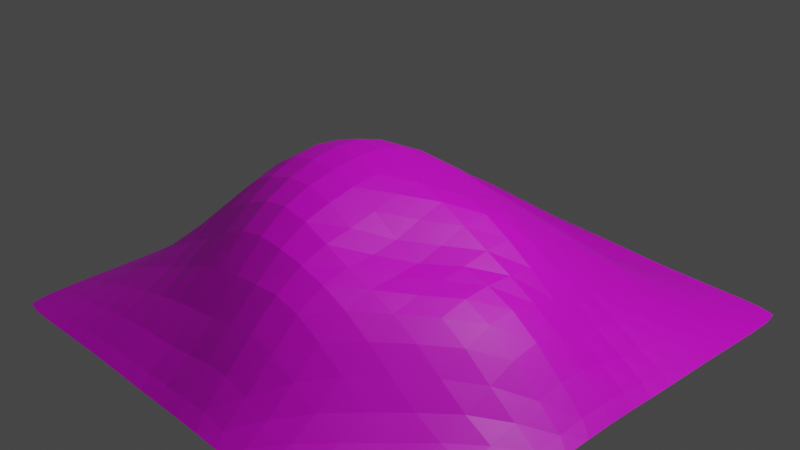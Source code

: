 # Source: snow_hill.blend  (saved by Blender 2.90.8; exported with 4.5.12 LTS)
import bpy
from mathutils import Matrix  # noqa: F401  (used for matrix-valued properties, if any)

bpy.ops.wm.read_factory_settings(use_empty=True)
scene = bpy.context.scene
scene.name = 'Scene'

# ---- collections
col_collection = bpy.data.collections.new('Collection'); scene.collection.children.link(col_collection)

# ---- images (referenced by path relative to the original .blend; pixels are not part of the script)
import os
ASSET_DIR = os.environ.get("B2B_ASSET_DIR", "")  # directory of the original .blend (textures are referenced by path, not embedded)
HERE = os.path.dirname(os.path.abspath(__file__))  # packed textures are extracted next to this script under _unpacked/

def load_image(name, relpath, width, height, colorspace="sRGB"):
    """Load a texture the original file referenced (path relative to the .blend, or extracted next to this script)."""
    p = next((c for c in (os.path.join(HERE, relpath), os.path.join(ASSET_DIR, relpath)) if relpath and os.path.exists(c)), "")
    if p:
        img = bpy.data.images.load(p, check_existing=True)
        img.name = name
    else:  # same state as the original file: an image datablock whose file is absent (Cycles renders it pink)
        img = bpy.data.images.new(name, width, height)
        img.source = "FILE"
        img.filepath = "//" + (relpath or name)
    img.colorspace_settings.name = colorspace
    return img
img_bump_jpg = load_image('bump.jpg', 'bump.jpg', 1024, 1024, 'sRGB')

# ---- materials (node trees are filled in below, after node groups)
mat_material_004 = bpy.data.materials.new('Material.004')
mat_material_004.use_transparent_shadow = False

# ---- material node trees
mat_material_004.use_nodes = True; mat_material_004.node_tree.nodes.clear()
_N = mat_material_004.node_tree.nodes; _L = mat_material_004.node_tree.links
n0 = _N.new('ShaderNodeBsdfPrincipled'); n0.name = 'Principled BSDF'; n0.location = (10, 300)
n0.distribution = 'GGX'
n0.subsurface_method = 'BURLEY'
n0.inputs[3].default_value = 1.45
n0.inputs[27].default_value = (0.0, 0.0, 0.0, 1.0)
n0.inputs[28].default_value = 1.0
n1 = _N.new('ShaderNodeOutputMaterial'); n1.name = 'Material Output'; n1.location = (300, 300)
n2 = _N.new('ShaderNodeTexImage'); n2.name = 'Image Texture'; n2.location = (-280, 280)
n2.image = img_bump_jpg
_L.new(n0.outputs[0], n1.inputs[0])
_L.new(n2.outputs[0], n0.inputs[0])
n1.is_active_output = True

# ---- world
world_world = bpy.data.worlds.new('World'); scene.world = world_world
world_world.use_nodes = True; world_world.node_tree.nodes.clear()
_N = world_world.node_tree.nodes; _L = world_world.node_tree.links
n0 = _N.new('ShaderNodeOutputWorld'); n0.name = 'World Output'; n0.location = (300, 300)
n1 = _N.new('ShaderNodeBackground'); n1.name = 'Background'; n1.location = (10, 300)
n1.inputs[0].default_value = (0.05088, 0.05088, 0.05088, 1.0)
_L.new(n1.outputs[0], n0.inputs[0])
n0.is_active_output = True
world_world.color = (0.05088, 0.05088, 0.05088)
world_world.use_sun_shadow = False
world_world.sun_shadow_jitter_overblur = 0.0

# ---- cameras
cam_camera = bpy.data.cameras.new('Camera')
cam_camera.clip_end = 100.0
cam_camera.ortho_scale = 7.314

# ---- lights
light_light = bpy.data.lights.new('Light', 'POINT')
light_light.transmission_factor = 0.0
light_light.energy = 1000.0
light_light.shadow_soft_size = 0.1
light_light.shadow_maximum_resolution = 0.006
light_light.use_absolute_resolution = True

# ---- meshes
me_id7 = bpy.data.meshes.new('ID7')
me_id7.from_pydata([(-300.0, -200.0, 300.0), (-270.0, -200.0, 300.0), (-240.0, -200.0, 300.0), (-210.0, -200.0, 300.0), (-180.0, -200.0, 300.0), (-150.0, -200.0, 300.0), (-120.0, -200.0, 300.0), (-90.0, -200.0, 300.0), (-60.0, -200.0, 300.0), (-30.0, -200.0, 300.0), (0.0, -200.0, 300.0), (30.0, -200.0, 300.0), (60.0, -200.0, 300.0), (90.0, -200.0, 300.0), (120.0, -200.0, 300.0), (150.0, -200.0, 300.0), (180.0, -200.0, 300.0), (210.0, -200.0, 300.0), (240.0, -200.0, 300.0), (270.0, -200.0, 300.0), (300.0, -200.0, 300.0), (-300.0, -200.0, 270.0), (-270.0, -198.4, 270.0), (-240.0, -197.8, 270.0), (-210.0, -196.3, 270.0), (-180.0, -194.3, 270.0), (-150.0, -192.9, 270.0), (-120.0, -190.8, 270.0), (-90.0, -191.3, 270.0), (-60.0, -192.2, 270.0), (-30.0, -193.9, 270.0), (0.0, -193.1, 270.0), (30.0, -191.7, 270.0), (60.0, -190.5, 270.0), (90.0, -193.6, 270.0), (120.0, -193.9, 270.0), (150.0, -194.6, 270.0), (180.0, -197.3, 270.0), (210.0, -198.9, 270.0), (240.0, -199.5, 270.0), (270.0, -199.5, 270.0), (300.0, -200.0, 270.0), (-300.0, -200.0, 240.0), (-270.0, -197.6, 240.0), (-240.0, -191.5, 240.0), (-210.0, -185.7, 240.0), (-180.0, -181.4, 240.0), (-150.0, -178.2, 240.0), (-120.0, -173.0, 240.0), (-90.0, -172.4, 240.0), (-60.0, -169.9, 240.0), (-30.0, -166.6, 240.0), (-4.77e-06, -160.1, 240.0), (30.0, -157.4, 240.0), (60.0, -164.1, 240.0), (90.0, -173.5, 240.0), (120.0, -179.1, 240.0), (150.0, -187.0, 240.0), (180.0, -194.1, 240.0), (210.0, -198.5, 240.0), (240.0, -198.4, 240.0), (270.0, -199.5, 240.0), (300.0, -200.0, 240.0), (-300.0, -200.0, 210.0), (-270.0, -196.4, 210.0), (-240.0, -186.3, 210.0), (-210.0, -173.3, 210.0), (-180.0, -167.3, 210.0), (-150.0, -159.4, 210.0), (-120.0, -150.8, 210.0), (-90.0, -145.9, 210.0), (-60.0, -149.4, 210.0), (-30.0, -144.5, 210.0), (0.0, -138.7, 210.0), (30.0, -110.4, 210.0), (60.0, -125.0, 210.0), (90.0, -147.7, 210.0), (120.0, -165.1, 210.0), (150.0, -181.7, 210.0), (180.0, -192.7, 210.0), (210.0, -195.3, 210.0), (240.0, -195.8, 210.0), (270.0, -198.4, 210.0), (300.0, -200.0, 210.0), (-300.0, -200.0, 180.0), (-270.0, -196.0, 180.0), (-240.0, -181.3, 180.0), (-210.0, -166.8, 180.0), (-180.0, -153.1, 180.0), (-150.0, -143.3, 180.0), (-120.0, -131.3, 180.0), (-90.0, -116.1, 180.0), (-60.0, -108.2, 180.0), (-30.0, -109.7, 180.0), (0.0, -93.45, 180.0), (30.0, -68.8, 180.0), (60.0, -97.59, 180.0), (90.0, -118.1, 180.0), (120.0, -141.3, 180.0), (150.0, -165.4, 180.0), (180.0, -189.5, 180.0), (210.0, -189.8, 180.0), (240.0, -190.3, 180.0), (270.0, -196.2, 180.0), (300.0, -200.0, 180.0), (-300.0, -200.0, 150.0), (-270.0, -195.6, 150.0), (-240.0, -178.3, 150.0), (-210.0, -154.0, 150.0), (-180.0, -136.6, 150.0), (-150.0, -126.8, 150.0), (-120.0, -121.2, 150.0), (-90.01, -91.9, 150.0), (-60.01, -66.71, 150.0), (-30.0, -47.47, 150.0), (0.0049, -51.78, 150.0), (30.05, -73.72, 150.0), (60.01, -80.74, 150.0), (90.01, -91.32, 150.0), (120.0, -110.5, 150.0), (150.0, -140.2, 150.0), (180.0, -172.8, 150.0), (210.0, -176.7, 150.0), (240.0, -180.3, 150.0), (270.0, -196.0, 150.0), (300.0, -200.0, 150.0), (-300.0, -200.0, 120.0), (-270.0, -195.3, 120.0), (-240.0, -176.7, 120.0), (-210.0, -150.3, 120.0), (-180.0, -118.3, 120.0), (-150.0, -99.86, 120.0), (-120.0, -82.73, 120.0), (-90.01, -61.21, 120.0), (-60.02, -38.39, 120.0), (-30.01, -39.47, 120.0), (0.001885, -47.76, 120.0), (30.01, -63.87, 120.0), (60.02, -79.25, 120.0), (90.01, -89.74, 120.0), (120.0, -101.2, 120.0), (150.0, -116.3, 120.0), (180.0, -138.5, 120.0), (210.0, -163.5, 120.0), (240.0, -178.1, 120.0), (270.0, -193.2, 120.0), (300.0, -200.0, 120.0), (-300.0, -200.0, 90.0), (-270.0, -193.6, 90.0), (-240.0, -170.4, 90.0), (-210.0, -149.1, 90.0), (-180.0, -119.3, 90.0), (-150.0, -84.07, 90.0), (-120.0, -47.89, 90.0), (-90.0, -38.41, 90.0), (-60.01, -26.47, 90.0), (-30.01, -30.98, 90.0), (-0.001474, -37.79, 90.0), (30.0, -59.18, 90.0), (60.01, -80.13, 90.0), (90.0, -89.91, 90.01), (120.0, -95.76, 90.0), (150.0, -104.5, 90.0), (180.0, -118.4, 90.0), (210.0, -144.2, 90.0), (240.0, -171.6, 90.0), (270.0, -190.6, 90.0), (300.0, -200.0, 90.0), (-300.0, -200.0, 60.0), (-270.0, -190.1, 60.0), (-240.0, -163.8, 60.0), (-210.0, -143.2, 60.0), (-180.0, -125.6, 60.0), (-150.0, -81.61, 60.0), (-120.0, -37.12, 60.0), (-90.0, -23.07, 60.0), (-60.0, -23.62, 60.0), (-30.0, -27.12, 60.0), (-0.001999, -34.71, 60.0), (30.0, -53.15, 60.0), (60.0, -93.15, 60.0), (90.0, -100.5, 60.0), (120.0, -93.43, 60.0), (150.0, -93.23, 60.0), (180.0, -105.8, 60.0), (210.0, -126.8, 60.0), (240.0, -163.3, 60.0), (270.0, -189.9, 60.0), (300.0, -200.0, 60.0), (-300.0, -200.0, 30.0), (-270.0, -190.9, 30.0), (-240.0, -154.1, 30.0), (-210.0, -127.7, 30.0), (-180.0, -115.4, 30.0), (-150.0, -81.44, 30.0), (-120.0, -40.88, 30.0), (-90.0, -18.66, 30.0), (-60.0, -17.62, 30.0), (-30.0, -23.71, 30.0), (-0.001041, -30.27, 30.0), (30.0, -43.17, 30.0), (60.0, -60.26, 30.0), (90.0, -81.86, 30.0), (120.0, -88.97, 30.0), (150.0, -91.71, 30.0), (180.0, -94.98, 30.0), (210.0, -115.0, 30.0), (240.0, -157.2, 30.0), (270.0, -189.0, 30.0), (300.0, -200.0, 30.0), (-300.0, -200.0, 0.0), (-270.0, -193.6, 0.0), (-240.0, -151.5, 0.0), (-210.0, -99.57, 0.0), (-180.0, -79.21, 0.0), (-150.0, -74.65, 0.0), (-120.0, -45.53, 6.358e-07), (-90.0, -23.61, 8.777e-06), (-60.0, -14.02, 3.633e-05), (-30.0, -18.83, 8.738e-05), (-0.0002275, -29.32, 0.0001204), (30.0, -38.08, 0.0001305), (60.0, -47.2, 9.036e-05), (90.0, -65.47, 4.199e-05), (120.0, -80.68, 1.366e-05), (150.0, -86.98, 3.338e-07), (180.0, -105.4, 0.0), (210.0, -133.8, 0.0), (240.0, -159.8, 1.272e-06), (270.0, -189.0, 0.0), (300.0, -200.0, 0.0), (-300.0, -200.0, -30.0), (-270.0, -195.2, -30.0), (-240.0, -161.0, -30.0), (-210.0, -107.5, -30.0), (-180.0, -80.02, -30.0), (-150.0, -69.58, -30.0), (-120.0, -52.98, -30.0), (-90.0, -25.56, -30.0), (-60.0, -27.72, -30.0), (-30.0, -24.12, -30.0), (-8.26e-06, -25.04, -30.0), (30.0, -61.17, -30.0), (60.0, -46.97, -30.0), (90.0, -51.49, -30.0), (120.0, -73.2, -30.0), (150.0, -88.14, -30.0), (180.0, -126.3, -30.0), (210.0, -148.8, -30.0), (240.0, -172.0, -30.0), (270.0, -190.6, -30.0), (300.0, -200.0, -30.0), (-300.0, -200.0, -60.0), (-270.0, -192.1, -60.0), (-240.0, -165.6, -60.0), (-210.0, -125.7, -60.0), (-180.0, -90.47, -60.0), (-150.0, -76.05, -60.0), (-120.0, -64.25, -60.0), (-90.0, -53.56, -60.0), (-60.0, -55.21, -60.0), (-30.0, -33.84, -60.0), (-3.582e-06, -39.28, -60.0), (30.0, -93.7, -60.0), (60.0, -60.9, -60.0), (90.0, -67.01, -60.0), (120.0, -85.75, -60.0), (150.0, -101.7, -60.0), (180.0, -136.3, -60.0), (210.0, -165.9, -60.0), (240.0, -175.4, -60.0), (270.0, -191.8, -60.0), (300.0, -200.0, -60.0), (-300.0, -200.0, -90.0), (-270.0, -190.9, -90.0), (-240.0, -167.7, -90.0), (-210.0, -138.1, -90.0), (-180.0, -104.9, -90.0), (-150.0, -85.53, -90.0), (-120.0, -77.28, -90.0), (-90.0, -70.0, -90.0), (-60.0, -73.2, -90.0), (-30.0, -64.29, -90.0), (0.0, -46.1, -90.0), (30.0, -64.05, -90.0), (60.0, -75.47, -90.0), (90.0, -84.77, -90.0), (120.0, -104.5, -90.0), (150.0, -129.3, -90.0), (180.0, -145.9, -90.0), (210.0, -162.7, -90.0), (240.0, -178.1, -90.0), (270.0, -192.0, -90.0), (300.0, -200.0, -90.0), (-300.0, -200.0, -120.0), (-270.0, -194.3, -120.0), (-240.0, -173.9, -120.0), (-210.0, -150.0, -120.0), (-180.0, -123.9, -120.0), (-150.0, -99.3, -120.0), (-120.0, -89.9, -120.0), (-90.0, -83.22, -120.0), (-60.0, -86.02, -120.0), (-30.0, -93.52, -120.0), (0.0, -86.53, -120.0), (30.0, -91.34, -120.0), (60.0, -91.59, -120.0), (90.0, -101.0, -120.0), (120.0, -133.0, -120.0), (150.0, -143.5, -120.0), (180.0, -152.5, -120.0), (210.0, -163.9, -120.0), (240.0, -176.0, -120.0), (270.0, -192.9, -120.0), (300.0, -200.0, -120.0), (-300.0, -200.0, -150.0), (-270.0, -195.6, -150.0), (-240.0, -180.5, -150.0), (-210.0, -158.5, -150.0), (-180.0, -135.4, -150.0), (-150.0, -108.1, -150.0), (-120.0, -105.1, -150.0), (-90.0, -98.4, -150.0), (-60.0, -97.89, -150.0), (-30.0, -114.7, -150.0), (0.0, -148.4, -150.0), (30.0, -143.7, -150.0), (60.0, -123.5, -150.0), (90.0, -119.4, -150.0), (120.0, -127.7, -150.0), (150.0, -155.8, -150.0), (180.0, -160.7, -150.0), (210.0, -167.8, -150.0), (240.0, -179.4, -150.0), (270.0, -194.7, -150.0), (300.0, -200.0, -150.0), (-300.0, -200.0, -180.0), (-270.0, -196.1, -180.0), (-240.0, -192.8, -180.0), (-210.0, -181.5, -180.0), (-180.0, -164.0, -180.0), (-150.0, -141.7, -180.0), (-120.0, -125.2, -180.0), (-90.0, -117.8, -180.0), (-60.0, -117.8, -180.0), (-30.0, -128.0, -180.0), (0.0, -170.9, -180.0), (30.0, -175.2, -180.0), (60.0, -162.0, -180.0), (90.0, -147.6, -180.0), (120.0, -143.9, -180.0), (150.0, -158.5, -180.0), (180.0, -168.9, -180.0), (210.0, -177.1, -180.0), (240.0, -187.8, -180.0), (270.0, -196.3, -180.0), (300.0, -200.0, -180.0), (-300.0, -200.0, -210.0), (-270.0, -198.8, -210.0), (-240.0, -196.8, -210.0), (-210.0, -193.4, -210.0), (-180.0, -186.1, -210.0), (-150.0, -169.5, -210.0), (-120.0, -153.8, -210.0), (-90.0, -137.5, -210.0), (-60.0, -135.5, -210.0), (-30.0, -138.9, -210.0), (0.0, -151.9, -210.0), (30.0, -180.5, -210.0), (60.0, -181.9, -210.0), (90.0, -188.6, -210.0), (120.0, -175.4, -210.0), (150.0, -175.9, -210.0), (180.0, -182.6, -210.0), (210.0, -180.5, -210.0), (240.0, -191.6, -210.0), (270.0, -197.6, -210.0), (300.0, -200.0, -210.0), (-300.0, -200.0, -240.0), (-270.0, -199.9, -240.0), (-240.0, -198.5, -240.0), (-210.0, -197.5, -240.0), (-180.0, -193.8, -240.0), (-150.0, -186.8, -240.0), (-120.0, -181.3, -240.0), (-90.0, -167.7, -240.0), (-60.0, -160.5, -240.0), (-30.0, -160.0, -240.0), (0.0, -164.3, -240.0), (30.0, -174.9, -240.0), (60.0, -185.7, -240.0), (90.0, -192.5, -240.0), (120.0, -195.6, -240.0), (150.0, -190.3, -240.0), (180.0, -194.2, -240.0), (210.0, -191.8, -240.0), (240.0, -192.8, -240.0), (270.0, -198.3, -240.0), (300.0, -200.0, -240.0), (-300.0, -200.0, -270.0), (-270.0, -199.5, -270.0), (-240.0, -199.4, -270.0), (-210.0, -198.6, -270.0), (-180.0, -197.6, -270.0), (-150.0, -195.1, -270.0), (-120.0, -192.4, -270.0), (-90.0, -188.4, -270.0), (-60.0, -186.8, -270.0), (-30.0, -190.3, -270.0), (0.0, -193.1, -270.0), (30.0, -192.0, -270.0), (60.0, -191.0, -270.0), (90.0, -194.5, -270.0), (120.0, -197.1, -270.0), (150.0, -197.0, -270.0), (180.0, -198.3, -270.0), (210.0, -198.5, -270.0), (240.0, -197.9, -270.0), (270.0, -198.9, -270.0), (300.0, -200.0, -270.0), (-300.0, -200.0, -300.0), (-270.0, -200.0, -300.0), (-240.0, -200.0, -300.0), (-210.0, -200.0, -300.0), (-180.0, -200.0, -300.0), (-150.0, -200.0, -300.0), (-120.0, -200.0, -300.0), (-90.0, -200.0, -300.0), (-60.0, -200.0, -300.0), (-30.0, -200.0, -300.0), (0.0, -200.0, -300.0), (30.0, -200.0, -300.0), (60.0, -200.0, -300.0), (90.0, -200.0, -300.0), (120.0, -200.0, -300.0), (150.0, -200.0, -300.0), (180.0, -200.0, -300.0), (210.0, -200.0, -300.0), (240.0, -200.0, -300.0), (270.0, -200.0, -300.0), (300.0, -200.0, -300.0)], [], [(22, 21, 0), (1, 22, 0), (23, 22, 1), (2, 23, 1), (24, 23, 2), (3, 24, 2), (25, 24, 3), (4, 25, 3), (26, 25, 4), (5, 26, 4), (27, 26, 5), (6, 27, 5), (28, 27, 6), (7, 28, 6), (29, 28, 7), (8, 29, 7), (30, 29, 8), (9, 30, 8), (31, 30, 9), (10, 31, 9), (32, 31, 10), (11, 32, 10), (33, 32, 11), (12, 33, 11), (34, 33, 12), (13, 34, 12), (35, 34, 13), (14, 35, 13), (36, 35, 14), (15, 36, 14), (37, 36, 15), (16, 37, 15), (38, 37, 16), (17, 38, 16), (39, 38, 17), (18, 39, 17), (40, 39, 18), (19, 40, 18), (41, 40, 19), (20, 41, 19), (43, 42, 21), (22, 43, 21), (44, 43, 22), (23, 44, 22), (45, 44, 23), (24, 45, 23), (46, 45, 24), (25, 46, 24), (47, 46, 25), (26, 47, 25), (48, 47, 26), (27, 48, 26), (49, 48, 27), (28, 49, 27), (50, 49, 28), (29, 50, 28), (51, 50, 29), (30, 51, 29), (52, 51, 30), (31, 52, 30), (53, 52, 31), (32, 53, 31), (54, 53, 32), (33, 54, 32), (55, 54, 33), (34, 55, 33), (56, 55, 34), (35, 56, 34), (57, 56, 35), (36, 57, 35), (58, 57, 36), (37, 58, 36), (59, 58, 37), (38, 59, 37), (60, 59, 38), (39, 60, 38), (61, 60, 39), (40, 61, 39), (62, 61, 40), (41, 62, 40), (64, 63, 42), (43, 64, 42), (65, 64, 43), (44, 65, 43), (66, 65, 44), (45, 66, 44), (67, 66, 45), (46, 67, 45), (68, 67, 46), (47, 68, 46), (69, 68, 47), (48, 69, 47), (70, 69, 48), (49, 70, 48), (71, 70, 49), (50, 71, 49), (72, 71, 50), (51, 72, 50), (73, 72, 51), (52, 73, 51), (74, 73, 52), (53, 74, 52), (75, 74, 53), (54, 75, 53), (76, 75, 54), (55, 76, 54), (77, 76, 55), (56, 77, 55), (78, 77, 56), (57, 78, 56), (79, 78, 57), (58, 79, 57), (80, 79, 58), (59, 80, 58), (81, 80, 59), (60, 81, 59), (82, 81, 60), (61, 82, 60), (83, 82, 61), (62, 83, 61), (85, 84, 63), (64, 85, 63), (86, 85, 64), (65, 86, 64), (87, 86, 65), (66, 87, 65), (88, 87, 66), (67, 88, 66), (89, 88, 67), (68, 89, 67), (90, 89, 68), (69, 90, 68), (91, 90, 69), (70, 91, 69), (92, 91, 70), (71, 92, 70), (93, 92, 71), (72, 93, 71), (94, 93, 72), (73, 94, 72), (95, 94, 73), (74, 95, 73), (96, 95, 74), (75, 96, 74), (97, 96, 75), (76, 97, 75), (98, 97, 76), (77, 98, 76), (99, 98, 77), (78, 99, 77), (100, 99, 78), (79, 100, 78), (101, 100, 79), (80, 101, 79), (102, 101, 80), (81, 102, 80), (103, 102, 81), (82, 103, 81), (104, 103, 82), (83, 104, 82), (106, 105, 84), (85, 106, 84), (107, 106, 85), (86, 107, 85), (108, 107, 86), (87, 108, 86), (109, 108, 87), (88, 109, 87), (110, 109, 88), (89, 110, 88), (111, 110, 89), (90, 111, 89), (112, 111, 90), (91, 112, 90), (113, 112, 91), (92, 113, 91), (114, 113, 92), (93, 114, 92), (115, 114, 93), (94, 115, 93), (116, 115, 94), (95, 116, 94), (117, 116, 95), (96, 117, 95), (118, 117, 96), (97, 118, 96), (119, 118, 97), (98, 119, 97), (120, 119, 98), (99, 120, 98), (121, 120, 99), (100, 121, 99), (122, 121, 100), (101, 122, 100), (123, 122, 101), (102, 123, 101), (124, 123, 102), (103, 124, 102), (125, 124, 103), (104, 125, 103), (127, 126, 105), (106, 127, 105), (128, 127, 106), (107, 128, 106), (129, 128, 107), (108, 129, 107), (130, 129, 108), (109, 130, 108), (131, 130, 109), (110, 131, 109), (132, 131, 110), (111, 132, 110), (133, 132, 111), (112, 133, 111), (134, 133, 112), (113, 134, 112), (135, 134, 113), (114, 135, 113), (136, 135, 114), (115, 136, 114), (137, 136, 115), (116, 137, 115), (138, 137, 116), (117, 138, 116), (139, 138, 117), (118, 139, 117), (140, 139, 118), (119, 140, 118), (141, 140, 119), (120, 141, 119), (142, 141, 120), (121, 142, 120), (143, 142, 121), (122, 143, 121), (144, 143, 122), (123, 144, 122), (145, 144, 123), (124, 145, 123), (146, 145, 124), (125, 146, 124), (148, 147, 126), (127, 148, 126), (149, 148, 127), (128, 149, 127), (150, 149, 128), (129, 150, 128), (151, 150, 129), (130, 151, 129), (152, 151, 130), (131, 152, 130), (153, 152, 131), (132, 153, 131), (154, 153, 132), (133, 154, 132), (155, 154, 133), (134, 155, 133), (156, 155, 134), (135, 156, 134), (157, 156, 135), (136, 157, 135), (158, 157, 136), (137, 158, 136), (159, 158, 137), (138, 159, 137), (160, 159, 138), (139, 160, 138), (161, 160, 139), (140, 161, 139), (162, 161, 140), (141, 162, 140), (163, 162, 141), (142, 163, 141), (164, 163, 142), (143, 164, 142), (165, 164, 143), (144, 165, 143), (166, 165, 144), (145, 166, 144), (167, 166, 145), (146, 167, 145), (169, 168, 147), (148, 169, 147), (170, 169, 148), (149, 170, 148), (171, 170, 149), (150, 171, 149), (172, 171, 150), (151, 172, 150), (173, 172, 151), (152, 173, 151), (174, 173, 152), (153, 174, 152), (175, 174, 153), (154, 175, 153), (176, 175, 154), (155, 176, 154), (177, 176, 155), (156, 177, 155), (178, 177, 156), (157, 178, 156), (179, 178, 157), (158, 179, 157), (180, 179, 158), (159, 180, 158), (181, 180, 159), (160, 181, 159), (182, 181, 160), (161, 182, 160), (183, 182, 161), (162, 183, 161), (184, 183, 162), (163, 184, 162), (185, 184, 163), (164, 185, 163), (186, 185, 164), (165, 186, 164), (187, 186, 165), (166, 187, 165), (188, 187, 166), (167, 188, 166), (190, 189, 168), (169, 190, 168), (191, 190, 169), (170, 191, 169), (192, 191, 170), (171, 192, 170), (193, 192, 171), (172, 193, 171), (194, 193, 172), (173, 194, 172), (195, 194, 173), (174, 195, 173), (196, 195, 174), (175, 196, 174), (197, 196, 175), (176, 197, 175), (198, 197, 176), (177, 198, 176), (199, 198, 177), (178, 199, 177), (200, 199, 178), (179, 200, 178), (201, 200, 179), (180, 201, 179), (202, 201, 180), (181, 202, 180), (203, 202, 181), (182, 203, 181), (204, 203, 182), (183, 204, 182), (205, 204, 183), (184, 205, 183), (206, 205, 184), (185, 206, 184), (207, 206, 185), (186, 207, 185), (208, 207, 186), (187, 208, 186), (209, 208, 187), (188, 209, 187), (211, 210, 189), (190, 211, 189), (212, 211, 190), (191, 212, 190), (213, 212, 191), (192, 213, 191), (214, 213, 192), (193, 214, 192), (215, 214, 193), (194, 215, 193), (216, 215, 194), (195, 216, 194), (217, 216, 195), (196, 217, 195), (218, 217, 196), (197, 218, 196), (219, 218, 197), (198, 219, 197), (220, 219, 198), (199, 220, 198), (221, 220, 199), (200, 221, 199), (222, 221, 200), (201, 222, 200), (223, 222, 201), (202, 223, 201), (224, 223, 202), (203, 224, 202), (225, 224, 203), (204, 225, 203), (226, 225, 204), (205, 226, 204), (227, 226, 205), (206, 227, 205), (228, 227, 206), (207, 228, 206), (229, 228, 207), (208, 229, 207), (230, 229, 208), (209, 230, 208), (232, 231, 210), (211, 232, 210), (233, 232, 211), (212, 233, 211), (234, 233, 212), (213, 234, 212), (235, 234, 213), (214, 235, 213), (236, 235, 214), (215, 236, 214), (237, 236, 215), (216, 237, 215), (238, 237, 216), (217, 238, 216), (239, 238, 217), (218, 239, 217), (240, 239, 218), (219, 240, 218), (241, 240, 219), (220, 241, 219), (242, 241, 220), (221, 242, 220), (243, 242, 221), (222, 243, 221), (244, 243, 222), (223, 244, 222), (245, 244, 223), (224, 245, 223), (246, 245, 224), (225, 246, 224), (247, 246, 225), (226, 247, 225), (248, 247, 226), (227, 248, 226), (249, 248, 227), (228, 249, 227), (250, 249, 228), (229, 250, 228), (251, 250, 229), (230, 251, 229), (253, 252, 231), (232, 253, 231), (254, 253, 232), (233, 254, 232), (255, 254, 233), (234, 255, 233), (256, 255, 234), (235, 256, 234), (257, 256, 235), (236, 257, 235), (258, 257, 236), (237, 258, 236), (259, 258, 237), (238, 259, 237), (260, 259, 238), (239, 260, 238), (261, 260, 239), (240, 261, 239), (262, 261, 240), (241, 262, 240), (263, 262, 241), (242, 263, 241), (264, 263, 242), (243, 264, 242), (265, 264, 243), (244, 265, 243), (266, 265, 244), (245, 266, 244), (267, 266, 245), (246, 267, 245), (268, 267, 246), (247, 268, 246), (269, 268, 247), (248, 269, 247), (270, 269, 248), (249, 270, 248), (271, 270, 249), (250, 271, 249), (272, 271, 250), (251, 272, 250), (274, 273, 252), (253, 274, 252), (275, 274, 253), (254, 275, 253), (276, 275, 254), (255, 276, 254), (277, 276, 255), (256, 277, 255), (278, 277, 256), (257, 278, 256), (279, 278, 257), (258, 279, 257), (280, 279, 258), (259, 280, 258), (281, 280, 259), (260, 281, 259), (282, 281, 260), (261, 282, 260), (283, 282, 261), (262, 283, 261), (284, 283, 262), (263, 284, 262), (285, 284, 263), (264, 285, 263), (286, 285, 264), (265, 286, 264), (287, 286, 265), (266, 287, 265), (288, 287, 266), (267, 288, 266), (289, 288, 267), (268, 289, 267), (290, 289, 268), (269, 290, 268), (291, 290, 269), (270, 291, 269), (292, 291, 270), (271, 292, 270), (293, 292, 271), (272, 293, 271), (295, 294, 273), (274, 295, 273), (296, 295, 274), (275, 296, 274), (297, 296, 275), (276, 297, 275), (298, 297, 276), (277, 298, 276), (299, 298, 277), (278, 299, 277), (300, 299, 278), (279, 300, 278), (301, 300, 279), (280, 301, 279), (302, 301, 280), (281, 302, 280), (303, 302, 281), (282, 303, 281), (304, 303, 282), (283, 304, 282), (305, 304, 283), (284, 305, 283), (306, 305, 284), (285, 306, 284), (307, 306, 285), (286, 307, 285), (308, 307, 286), (287, 308, 286), (309, 308, 287), (288, 309, 287), (310, 309, 288), (289, 310, 288), (311, 310, 289), (290, 311, 289), (312, 311, 290), (291, 312, 290), (313, 312, 291), (292, 313, 291), (314, 313, 292), (293, 314, 292), (316, 315, 294), (295, 316, 294), (317, 316, 295), (296, 317, 295), (318, 317, 296), (297, 318, 296), (319, 318, 297), (298, 319, 297), (320, 319, 298), (299, 320, 298), (321, 320, 299), (300, 321, 299), (322, 321, 300), (301, 322, 300), (323, 322, 301), (302, 323, 301), (324, 323, 302), (303, 324, 302), (325, 324, 303), (304, 325, 303), (326, 325, 304), (305, 326, 304), (327, 326, 305), (306, 327, 305), (328, 327, 306), (307, 328, 306), (329, 328, 307), (308, 329, 307), (330, 329, 308), (309, 330, 308), (331, 330, 309), (310, 331, 309), (332, 331, 310), (311, 332, 310), (333, 332, 311), (312, 333, 311), (334, 333, 312), (313, 334, 312), (335, 334, 313), (314, 335, 313), (337, 336, 315), (316, 337, 315), (338, 337, 316), (317, 338, 316), (339, 338, 317), (318, 339, 317), (340, 339, 318), (319, 340, 318), (341, 340, 319), (320, 341, 319), (342, 341, 320), (321, 342, 320), (343, 342, 321), (322, 343, 321), (344, 343, 322), (323, 344, 322), (345, 344, 323), (324, 345, 323), (346, 345, 324), (325, 346, 324), (347, 346, 325), (326, 347, 325), (348, 347, 326), (327, 348, 326), (349, 348, 327), (328, 349, 327), (350, 349, 328), (329, 350, 328), (351, 350, 329), (330, 351, 329), (352, 351, 330), (331, 352, 330), (353, 352, 331), (332, 353, 331), (354, 353, 332), (333, 354, 332), (355, 354, 333), (334, 355, 333), (356, 355, 334), (335, 356, 334), (358, 357, 336), (337, 358, 336), (359, 358, 337), (338, 359, 337), (360, 359, 338), (339, 360, 338), (361, 360, 339), (340, 361, 339), (362, 361, 340), (341, 362, 340), (363, 362, 341), (342, 363, 341), (364, 363, 342), (343, 364, 342), (365, 364, 343), (344, 365, 343), (366, 365, 344), (345, 366, 344), (367, 366, 345), (346, 367, 345), (368, 367, 346), (347, 368, 346), (369, 368, 347), (348, 369, 347), (370, 369, 348), (349, 370, 348), (371, 370, 349), (350, 371, 349), (372, 371, 350), (351, 372, 350), (373, 372, 351), (352, 373, 351), (374, 373, 352), (353, 374, 352), (375, 374, 353), (354, 375, 353), (376, 375, 354), (355, 376, 354), (377, 376, 355), (356, 377, 355), (379, 378, 357), (358, 379, 357), (380, 379, 358), (359, 380, 358), (381, 380, 359), (360, 381, 359), (382, 381, 360), (361, 382, 360), (383, 382, 361), (362, 383, 361), (384, 383, 362), (363, 384, 362), (385, 384, 363), (364, 385, 363), (386, 385, 364), (365, 386, 364), (387, 386, 365), (366, 387, 365), (388, 387, 366), (367, 388, 366), (389, 388, 367), (368, 389, 367), (390, 389, 368), (369, 390, 368), (391, 390, 369), (370, 391, 369), (392, 391, 370), (371, 392, 370), (393, 392, 371), (372, 393, 371), (394, 393, 372), (373, 394, 372), (395, 394, 373), (374, 395, 373), (396, 395, 374), (375, 396, 374), (397, 396, 375), (376, 397, 375), (398, 397, 376), (377, 398, 376), (400, 399, 378), (379, 400, 378), (401, 400, 379), (380, 401, 379), (402, 401, 380), (381, 402, 380), (403, 402, 381), (382, 403, 381), (404, 403, 382), (383, 404, 382), (405, 404, 383), (384, 405, 383), (406, 405, 384), (385, 406, 384), (407, 406, 385), (386, 407, 385), (408, 407, 386), (387, 408, 386), (409, 408, 387), (388, 409, 387), (410, 409, 388), (389, 410, 388), (411, 410, 389), (390, 411, 389), (412, 411, 390), (391, 412, 390), (413, 412, 391), (392, 413, 391), (414, 413, 392), (393, 414, 392), (415, 414, 393), (394, 415, 393), (416, 415, 394), (395, 416, 394), (417, 416, 395), (396, 417, 395), (418, 417, 396), (397, 418, 396), (419, 418, 397), (398, 419, 397), (421, 420, 399), (400, 421, 399), (422, 421, 400), (401, 422, 400), (423, 422, 401), (402, 423, 401), (424, 423, 402), (403, 424, 402), (425, 424, 403), (404, 425, 403), (426, 425, 404), (405, 426, 404), (427, 426, 405), (406, 427, 405), (428, 427, 406), (407, 428, 406), (429, 428, 407), (408, 429, 407), (430, 429, 408), (409, 430, 408), (431, 430, 409), (410, 431, 409), (432, 431, 410), (411, 432, 410), (433, 432, 411), (412, 433, 411), (434, 433, 412), (413, 434, 412), (435, 434, 413), (414, 435, 413), (436, 435, 414), (415, 436, 414), (437, 436, 415), (416, 437, 415), (438, 437, 416), (417, 438, 416), (439, 438, 417), (418, 439, 417), (440, 439, 418), (419, 440, 418)])
_uv = me_id7.uv_layers.new(name='ID12')
_uv.uv.foreach_set('vector', [0.9337, 0.9437, 0.9833, 0.9445, 0.9828, 0.9938, 0.9336, 0.9934, 0.9337, 0.9437, 0.9828, 0.9938, 0.8837, 0.9438, 0.9337, 0.9437, 0.9336, 0.9934, 0.8841, 0.9937, 0.8837, 0.9438, 0.9336, 0.9934, 0.8336, 0.9444, 0.8837, 0.9438, 0.8841, 0.9937, 0.8345, 0.9945, 0.8336, 0.9444, 0.8841, 0.9937, 0.7836, 0.9452, 0.8336, 0.9444, 0.8345, 0.9945, 0.7849, 0.9957, 0.7836, 0.9452, 0.8345, 0.9945, 0.734, 0.9462, 0.7836, 0.9452, 0.7849, 0.9957, 0.7353, 0.997, 0.734, 0.9462, 0.7849, 0.9957, 0.6845, 0.9467, 0.734, 0.9462, 0.7353, 0.997, 0.6859, 0.9983, 0.6845, 0.9467, 0.7353, 0.997, 0.6355, 0.9483, 0.6845, 0.9467, 0.6859, 0.9983, 0.6365, 0.9994, 0.6355, 0.9483, 0.6859, 0.9983, 0.587, 0.9496, 0.6355, 0.9483, 0.6365, 0.9994, 0.5874, 0.9999, 0.587, 0.9496, 0.6365, 0.9994, 0.5391, 0.9506, 0.587, 0.9496, 0.5874, 0.9999, 0.5384, 0.9997, 0.5391, 0.9506, 0.5874, 0.9999, 0.4917, 0.9491, 0.5391, 0.9506, 0.5384, 0.9997, 0.4901, 0.9983, 0.4917, 0.9491, 0.5384, 0.9997, 0.4438, 0.9464, 0.4917, 0.9491, 0.4901, 0.9983, 0.4418, 0.9965, 0.4438, 0.9464, 0.4901, 0.9983, 0.3951, 0.9435, 0.4438, 0.9464, 0.4418, 0.9965, 0.3935, 0.9948, 0.3951, 0.9435, 0.4418, 0.9965, 0.3459, 0.9439, 0.3951, 0.9435, 0.3935, 0.9948, 0.3447, 0.9936, 0.3459, 0.9439, 0.3935, 0.9948, 0.297, 0.9426, 0.3459, 0.9439, 0.3447, 0.9936, 0.2961, 0.9925, 0.297, 0.9426, 0.3447, 0.9936, 0.2479, 0.9421, 0.297, 0.9426, 0.2961, 0.9925, 0.2473, 0.9918, 0.2479, 0.9421, 0.2961, 0.9925, 0.1988, 0.9425, 0.2479, 0.9421, 0.2473, 0.9918, 0.1986, 0.9914, 0.1988, 0.9425, 0.2473, 0.9918, 0.1502, 0.9427, 0.1988, 0.9425, 0.1986, 0.9914, 0.15, 0.9912, 0.1502, 0.9427, 0.1986, 0.9914, 0.1019, 0.9425, 0.1502, 0.9427, 0.15, 0.9912, 0.1016, 0.9909, 0.1019, 0.9425, 0.15, 0.9912, 0.05349, 0.9423, 0.1019, 0.9425, 0.1016, 0.9909, 0.05324, 0.9907, 0.05349, 0.9423, 0.1016, 0.9909, 0.005086, 0.942, 0.05349, 0.9423, 0.05324, 0.9907, 0.004855, 0.9904, 0.005086, 0.942, 0.05324, 0.9907, 0.9345, 0.8937, 0.9845, 0.8951, 0.9833, 0.9445, 0.9337, 0.9437, 0.9345, 0.8937, 0.9833, 0.9445, 0.8831, 0.8923, 0.9345, 0.8937, 0.9337, 0.9437, 0.8837, 0.9438, 0.8831, 0.8923, 0.9337, 0.9437, 0.8317, 0.8913, 0.8831, 0.8923, 0.8837, 0.9438, 0.8336, 0.9444, 0.8317, 0.8913, 0.8837, 0.9438, 0.7812, 0.8911, 0.8317, 0.8913, 0.8336, 0.9444, 0.7836, 0.9452, 0.7812, 0.8911, 0.8336, 0.9444, 0.7316, 0.8914, 0.7812, 0.8911, 0.7836, 0.9452, 0.734, 0.9462, 0.7316, 0.8914, 0.7836, 0.9452, 0.6821, 0.8898, 0.7316, 0.8914, 0.734, 0.9462, 0.6845, 0.9467, 0.6821, 0.8898, 0.734, 0.9462, 0.6342, 0.8914, 0.6821, 0.8898, 0.6845, 0.9467, 0.6355, 0.9483, 0.6342, 0.8914, 0.6845, 0.9467, 0.5868, 0.8904, 0.6342, 0.8914, 0.6355, 0.9483, 0.587, 0.9496, 0.5868, 0.8904, 0.6355, 0.9483, 0.5402, 0.8872, 0.5868, 0.8904, 0.587, 0.9496, 0.5391, 0.9506, 0.5402, 0.8872, 0.587, 0.9496, 0.4934, 0.8786, 0.5402, 0.8872, 0.5391, 0.9506, 0.4917, 0.9491, 0.4934, 0.8786, 0.5391, 0.9506, 0.4466, 0.8741, 0.4934, 0.8786, 0.4917, 0.9491, 0.4438, 0.9464, 0.4466, 0.8741, 0.4917, 0.9491, 0.3983, 0.8792, 0.4466, 0.8741, 0.4438, 0.9464, 0.3951, 0.9435, 0.3983, 0.8792, 0.4438, 0.9464, 0.3485, 0.8856, 0.3983, 0.8792, 0.3951, 0.9435, 0.3459, 0.9439, 0.3485, 0.8856, 0.3951, 0.9435, 0.299, 0.888, 0.3485, 0.8856, 0.3459, 0.9439, 0.297, 0.9426, 0.299, 0.888, 0.3459, 0.9439, 0.2487, 0.8916, 0.299, 0.888, 0.297, 0.9426, 0.2479, 0.9421, 0.2487, 0.8916, 0.297, 0.9426, 0.1988, 0.8938, 0.2487, 0.8916, 0.2479, 0.9421, 0.1988, 0.9425, 0.1988, 0.8938, 0.2479, 0.9421, 0.1502, 0.8945, 0.1988, 0.8938, 0.1988, 0.9425, 0.1502, 0.9427, 0.1502, 0.8945, 0.1988, 0.9425, 0.1022, 0.8941, 0.1502, 0.8945, 0.1502, 0.9427, 0.1019, 0.9425, 0.1022, 0.8941, 0.1502, 0.9427, 0.05374, 0.8939, 0.1022, 0.8941, 0.1019, 0.9425, 0.05349, 0.9423, 0.05374, 0.8939, 0.1019, 0.9425, 0.005298, 0.8936, 0.05374, 0.8939, 0.05349, 0.9423, 0.005086, 0.942, 0.005298, 0.8936, 0.05349, 0.9423, 0.9361, 0.8435, 0.9863, 0.8456, 0.9845, 0.8951, 0.9345, 0.8937, 0.9361, 0.8435, 0.9845, 0.8951, 0.883, 0.841, 0.9361, 0.8435, 0.9345, 0.8937, 0.8831, 0.8923, 0.883, 0.841, 0.9345, 0.8937, 0.8285, 0.8373, 0.883, 0.841, 0.8831, 0.8923, 0.8317, 0.8913, 0.8285, 0.8373, 0.8831, 0.8923, 0.7781, 0.8367, 0.8285, 0.8373, 0.8317, 0.8913, 0.7812, 0.8911, 0.7781, 0.8367, 0.8317, 0.8913, 0.7278, 0.8342, 0.7781, 0.8367, 0.7812, 0.8911, 0.7316, 0.8914, 0.7278, 0.8342, 0.7812, 0.8911, 0.6781, 0.8303, 0.7278, 0.8342, 0.7316, 0.8914, 0.6821, 0.8898, 0.6781, 0.8303, 0.7316, 0.8914, 0.6311, 0.8288, 0.6781, 0.8303, 0.6821, 0.8898, 0.6342, 0.8914, 0.6311, 0.8288, 0.6821, 0.8898, 0.5861, 0.8351, 0.6311, 0.8288, 0.6342, 0.8914, 0.5868, 0.8904, 0.5861, 0.8351, 0.6342, 0.8914, 0.5417, 0.8311, 0.5861, 0.8351, 0.5868, 0.8904, 0.5402, 0.8872, 0.5417, 0.8311, 0.5868, 0.8904, 0.4998, 0.8246, 0.5417, 0.8311, 0.5402, 0.8872, 0.4934, 0.8786, 0.4998, 0.8246, 0.5402, 0.8872, 0.4499, 0.7934, 0.4998, 0.8246, 0.4934, 0.8786, 0.4466, 0.8741, 0.4499, 0.7934, 0.4934, 0.8786, 0.4057, 0.8054, 0.4499, 0.7934, 0.4466, 0.8741, 0.3983, 0.8792, 0.4057, 0.8054, 0.4466, 0.8741, 0.3538, 0.8239, 0.4057, 0.8054, 0.3983, 0.8792, 0.3485, 0.8856, 0.3538, 0.8239, 0.3983, 0.8792, 0.3014, 0.835, 0.3538, 0.8239, 0.3485, 0.8856, 0.299, 0.888, 0.3014, 0.835, 0.3485, 0.8856, 0.2477, 0.8427, 0.3014, 0.835, 0.299, 0.888, 0.2487, 0.8916, 0.2477, 0.8427, 0.299, 0.888, 0.1976, 0.8462, 0.2477, 0.8427, 0.2487, 0.8916, 0.1988, 0.8938, 0.1976, 0.8462, 0.2487, 0.8916, 0.1506, 0.8465, 0.1976, 0.8462, 0.1988, 0.8938, 0.1502, 0.8945, 0.1506, 0.8465, 0.1988, 0.8938, 0.1027, 0.8456, 0.1506, 0.8465, 0.1502, 0.8945, 0.1022, 0.8941, 0.1027, 0.8456, 0.1502, 0.8945, 0.05406, 0.8454, 0.1027, 0.8456, 0.1022, 0.8941, 0.05374, 0.8939, 0.05406, 0.8454, 0.1022, 0.8941, 0.005472, 0.8452, 0.05406, 0.8454, 0.05374, 0.8939, 0.005298, 0.8936, 0.005472, 0.8452, 0.05374, 0.8939, 0.9385, 0.7934, 0.9887, 0.796, 0.9863, 0.8456, 0.9361, 0.8435, 0.9385, 0.7934, 0.9863, 0.8456, 0.8828, 0.79, 0.9385, 0.7934, 0.9361, 0.8435, 0.883, 0.841, 0.8828, 0.79, 0.9361, 0.8435, 0.8276, 0.7865, 0.8828, 0.79, 0.883, 0.841, 0.8285, 0.8373, 0.8276, 0.7865, 0.883, 0.841, 0.774, 0.7829, 0.8276, 0.7865, 0.8285, 0.8373, 0.7781, 0.8367, 0.774, 0.7829, 0.8285, 0.8373, 0.724, 0.7804, 0.774, 0.7829, 0.7781, 0.8367, 0.7278, 0.8342, 0.724, 0.7804, 0.7781, 0.8367, 0.6741, 0.7752, 0.724, 0.7804, 0.7278, 0.8342, 0.6781, 0.8303, 0.6741, 0.7752, 0.7278, 0.8342, 0.6256, 0.7657, 0.6741, 0.7752, 0.6781, 0.8303, 0.6311, 0.8288, 0.6256, 0.7657, 0.6781, 0.8303, 0.5815, 0.7617, 0.6256, 0.7657, 0.6311, 0.8288, 0.5861, 0.8351, 0.5815, 0.7617, 0.6311, 0.8288, 0.5394, 0.7669, 0.5815, 0.7617, 0.5861, 0.8351, 0.5417, 0.8311, 0.5394, 0.7669, 0.5861, 0.8351, 0.496, 0.7493, 0.5394, 0.7669, 0.5417, 0.8311, 0.4998, 0.8246, 0.496, 0.7493, 0.5417, 0.8311, 0.4534, 0.7355, 0.496, 0.7493, 0.4998, 0.8246, 0.4499, 0.7934, 0.4534, 0.7355, 0.4998, 0.8246, 0.4101, 0.7503, 0.4534, 0.7355, 0.4499, 0.7934, 0.4057, 0.8054, 0.4101, 0.7503, 0.4499, 0.7934, 0.3625, 0.7628, 0.4101, 0.7503, 0.4057, 0.8054, 0.3538, 0.8239, 0.3625, 0.7628, 0.4057, 0.8054, 0.3097, 0.7769, 0.3625, 0.7628, 0.3538, 0.8239, 0.3014, 0.835, 0.3097, 0.7769, 0.3538, 0.8239, 0.2534, 0.7899, 0.3097, 0.7769, 0.3014, 0.835, 0.2477, 0.8427, 0.2534, 0.7899, 0.3014, 0.835, 0.1972, 0.8007, 0.2534, 0.7899, 0.2477, 0.8427, 0.1976, 0.8462, 0.1972, 0.8007, 0.2477, 0.8427, 0.152, 0.7989, 0.1972, 0.8007, 0.1976, 0.8462, 0.1506, 0.8465, 0.152, 0.7989, 0.1976, 0.8462, 0.1041, 0.7964, 0.152, 0.7989, 0.1506, 0.8465, 0.1027, 0.8456, 0.1041, 0.7964, 0.1506, 0.8465, 0.05454, 0.7966, 0.1041, 0.7964, 0.1027, 0.8456, 0.05406, 0.8454, 0.05454, 0.7966, 0.1027, 0.8456, 0.005531, 0.7967, 0.05454, 0.7966, 0.05406, 0.8454, 0.005472, 0.8452, 0.005531, 0.7967, 0.05406, 0.8454, 0.9412, 0.7438, 0.9913, 0.7463, 0.9887, 0.796, 0.9385, 0.7934, 0.9412, 0.7438, 0.9887, 0.796, 0.8843, 0.74, 0.9412, 0.7438, 0.9385, 0.7934, 0.8828, 0.79, 0.8843, 0.74, 0.9385, 0.7934, 0.8217, 0.7335, 0.8843, 0.74, 0.8828, 0.79, 0.8276, 0.7865, 0.8217, 0.7335, 0.8828, 0.79, 0.7667, 0.7288, 0.8217, 0.7335, 0.8276, 0.7865, 0.774, 0.7829, 0.7667, 0.7288, 0.8276, 0.7865, 0.7189, 0.7279, 0.7667, 0.7288, 0.774, 0.7829, 0.724, 0.7804, 0.7189, 0.7279, 0.774, 0.7829, 0.6754, 0.7298, 0.7189, 0.7279, 0.724, 0.7804, 0.6741, 0.7752, 0.6754, 0.7298, 0.724, 0.7804, 0.6217, 0.712, 0.6754, 0.7298, 0.6741, 0.7752, 0.6256, 0.7657, 0.6217, 0.712, 0.6741, 0.7752, 0.573, 0.6938, 0.6217, 0.712, 0.6256, 0.7657, 0.5815, 0.7617, 0.573, 0.6938, 0.6256, 0.7657, 0.5331, 0.6825, 0.573, 0.6938, 0.5815, 0.7617, 0.5394, 0.7669, 0.5331, 0.6825, 0.5815, 0.7617, 0.4994, 0.6867, 0.5331, 0.6825, 0.5394, 0.7669, 0.496, 0.7493, 0.4994, 0.6867, 0.5394, 0.7669, 0.4567, 0.701, 0.4994, 0.6867, 0.496, 0.7493, 0.4534, 0.7355, 0.4567, 0.701, 0.496, 0.7493, 0.414, 0.7039, 0.4567, 0.701, 0.4534, 0.7355, 0.4101, 0.7503, 0.414, 0.7039, 0.4534, 0.7355, 0.3716, 0.7082, 0.414, 0.7039, 0.4101, 0.7503, 0.3625, 0.7628, 0.3716, 0.7082, 0.4101, 0.7503, 0.3238, 0.7165, 0.3716, 0.7082, 0.3625, 0.7628, 0.3097, 0.7769, 0.3238, 0.7165, 0.3625, 0.7628, 0.2653, 0.7325, 0.3238, 0.7165, 0.3097, 0.7769, 0.2534, 0.7899, 0.2653, 0.7325, 0.3097, 0.7769, 0.2025, 0.7505, 0.2653, 0.7325, 0.2534, 0.7899, 0.1972, 0.8007, 0.2025, 0.7505, 0.2534, 0.7899, 0.1561, 0.7475, 0.2025, 0.7505, 0.1972, 0.8007, 0.152, 0.7989, 0.1561, 0.7475, 0.1972, 0.8007, 0.1084, 0.7459, 0.1561, 0.7475, 0.152, 0.7989, 0.1041, 0.7964, 0.1084, 0.7459, 0.152, 0.7989, 0.05435, 0.748, 0.1084, 0.7459, 0.1041, 0.7964, 0.05454, 0.7966, 0.05435, 0.748, 0.1041, 0.7964, 0.005274, 0.7482, 0.05435, 0.748, 0.05454, 0.7966, 0.005531, 0.7967, 0.005274, 0.7482, 0.05454, 0.7966, 0.9438, 0.6946, 0.9935, 0.6966, 0.9913, 0.7463, 0.9412, 0.7438, 0.9438, 0.6946, 0.9913, 0.7463, 0.8867, 0.6913, 0.9438, 0.6946, 0.9412, 0.7438, 0.8843, 0.74, 0.8867, 0.6913, 0.9412, 0.7438, 0.8235, 0.6855, 0.8867, 0.6913, 0.8843, 0.74, 0.8217, 0.7335, 0.8235, 0.6855, 0.8843, 0.74, 0.7573, 0.6766, 0.8235, 0.6855, 0.8217, 0.7335, 0.7667, 0.7288, 0.7573, 0.6766, 0.8217, 0.7335, 0.7066, 0.671, 0.7573, 0.6766, 0.7667, 0.7288, 0.7189, 0.7279, 0.7066, 0.671, 0.7667, 0.7288, 0.6591, 0.6663, 0.7066, 0.671, 0.7189, 0.7279, 0.6754, 0.7298, 0.6591, 0.6663, 0.7189, 0.7279, 0.6122, 0.6564, 0.6591, 0.6663, 0.6754, 0.7298, 0.6217, 0.712, 0.6122, 0.6564, 0.6754, 0.7298, 0.5685, 0.6452, 0.6122, 0.6564, 0.6217, 0.712, 0.573, 0.6938, 0.5685, 0.6452, 0.6217, 0.712, 0.5343, 0.6475, 0.5685, 0.6452, 0.573, 0.6938, 0.5331, 0.6825, 0.5343, 0.6475, 0.573, 0.6938, 0.4964, 0.6509, 0.5343, 0.6475, 0.5331, 0.6825, 0.4994, 0.6867, 0.4964, 0.6509, 0.5331, 0.6825, 0.4541, 0.6582, 0.4964, 0.6509, 0.4994, 0.6867, 0.4567, 0.701, 0.4541, 0.6582, 0.4994, 0.6867, 0.4102, 0.6643, 0.4541, 0.6582, 0.4567, 0.701, 0.414, 0.7039, 0.4102, 0.6643, 0.4567, 0.701, 0.3681, 0.6683, 0.4102, 0.6643, 0.414, 0.7039, 0.3716, 0.7082, 0.3681, 0.6683, 0.414, 0.7039, 0.3244, 0.6726, 0.3681, 0.6683, 0.3716, 0.7082, 0.3238, 0.7165, 0.3244, 0.6726, 0.3716, 0.7082, 0.277, 0.6778, 0.3244, 0.6726, 0.3238, 0.7165, 0.2653, 0.7325, 0.277, 0.6778, 0.3238, 0.7165, 0.223, 0.6861, 0.277, 0.6778, 0.2653, 0.7325, 0.2025, 0.7505, 0.223, 0.6861, 0.2653, 0.7325, 0.1634, 0.696, 0.223, 0.6861, 0.2025, 0.7505, 0.1561, 0.7475, 0.1634, 0.696, 0.2025, 0.7505, 0.1097, 0.6976, 0.1634, 0.696, 0.1561, 0.7475, 0.1084, 0.7459, 0.1097, 0.6976, 0.1561, 0.7475, 0.05495, 0.6989, 0.1097, 0.6976, 0.1084, 0.7459, 0.05435, 0.748, 0.05495, 0.6989, 0.1084, 0.7459, 0.004966, 0.6995, 0.05495, 0.6989, 0.05435, 0.748, 0.005274, 0.7482, 0.004966, 0.6995, 0.05435, 0.748, 0.9451, 0.6458, 0.995, 0.6472, 0.9935, 0.6966, 0.9438, 0.6946, 0.9451, 0.6458, 0.9935, 0.6966, 0.8842, 0.6425, 0.9451, 0.6458, 0.9438, 0.6946, 0.8867, 0.6913, 0.8842, 0.6425, 0.9438, 0.6946, 0.8267, 0.6391, 0.8842, 0.6425, 0.8867, 0.6913, 0.8235, 0.6855, 0.8267, 0.6391, 0.8867, 0.6913, 0.7641, 0.6335, 0.8267, 0.6391, 0.8235, 0.6855, 0.7573, 0.6766, 0.7641, 0.6335, 0.8235, 0.6855, 0.7006, 0.624, 0.7641, 0.6335, 0.7573, 0.6766, 0.7066, 0.671, 0.7006, 0.624, 0.7573, 0.6766, 0.6426, 0.6114, 0.7006, 0.624, 0.7066, 0.671, 0.6591, 0.6663, 0.6426, 0.6114, 0.7066, 0.671, 0.6055, 0.6113, 0.6426, 0.6114, 0.6591, 0.6663, 0.6122, 0.6564, 0.6055, 0.6113, 0.6591, 0.6663, 0.5685, 0.6087, 0.6055, 0.6113, 0.6122, 0.6564, 0.5685, 0.6452, 0.5685, 0.6087, 0.6122, 0.6564, 0.5333, 0.6104, 0.5685, 0.6087, 0.5685, 0.6452, 0.5343, 0.6475, 0.5333, 0.6104, 0.5685, 0.6452, 0.4968, 0.6127, 0.5333, 0.6104, 0.5343, 0.6475, 0.4964, 0.6509, 0.4968, 0.6127, 0.5343, 0.6475, 0.4514, 0.6193, 0.4968, 0.6127, 0.4964, 0.6509, 0.4541, 0.6582, 0.4514, 0.6193, 0.4964, 0.6509, 0.405, 0.6257, 0.4514, 0.6193, 0.4541, 0.6582, 0.4102, 0.6643, 0.405, 0.6257, 0.4541, 0.6582, 0.3648, 0.6285, 0.405, 0.6257, 0.4102, 0.6643, 0.3681, 0.6683, 0.3648, 0.6285, 0.4102, 0.6643, 0.3241, 0.6304, 0.3648, 0.6285, 0.3681, 0.6683, 0.3244, 0.6726, 0.3241, 0.6304, 0.3681, 0.6683, 0.2807, 0.6322, 0.3241, 0.6304, 0.3244, 0.6726, 0.277, 0.6778, 0.2807, 0.6322, 0.3244, 0.6726, 0.234, 0.6349, 0.2807, 0.6322, 0.277, 0.6778, 0.223, 0.6861, 0.234, 0.6349, 0.277, 0.6778, 0.1763, 0.642, 0.234, 0.6349, 0.223, 0.6861, 0.1634, 0.696, 0.1763, 0.642, 0.223, 0.6861, 0.113, 0.648, 0.1763, 0.642, 0.1634, 0.696, 0.1097, 0.6976, 0.113, 0.648, 0.1634, 0.696, 0.0555, 0.6499, 0.113, 0.648, 0.1097, 0.6976, 0.05495, 0.6989, 0.0555, 0.6499, 0.1097, 0.6976, 0.004371, 0.6508, 0.0555, 0.6499, 0.05495, 0.6989, 0.004966, 0.6995, 0.004371, 0.6508, 0.05495, 0.6989, 0.9445, 0.5965, 0.9963, 0.5983, 0.995, 0.6472, 0.9451, 0.6458, 0.9445, 0.5965, 0.995, 0.6472, 0.88, 0.5939, 0.9445, 0.5965, 0.9451, 0.6458, 0.8842, 0.6425, 0.88, 0.5939, 0.9451, 0.6458, 0.824, 0.5929, 0.88, 0.5939, 0.8842, 0.6425, 0.8267, 0.6391, 0.824, 0.5929, 0.8842, 0.6425, 0.7744, 0.5921, 0.824, 0.5929, 0.8267, 0.6391, 0.7641, 0.6335, 0.7744, 0.5921, 0.8267, 0.6391, 0.7045, 0.5841, 0.7744, 0.5921, 0.7641, 0.6335, 0.7006, 0.624, 0.7045, 0.5841, 0.7641, 0.6335, 0.6399, 0.5749, 0.7045, 0.5841, 0.7006, 0.624, 0.6426, 0.6114, 0.6399, 0.5749, 0.7006, 0.624, 0.6024, 0.5728, 0.6399, 0.5749, 0.6426, 0.6114, 0.6055, 0.6113, 0.6024, 0.5728, 0.6426, 0.6114, 0.5685, 0.5741, 0.6024, 0.5728, 0.6055, 0.6113, 0.5685, 0.6087, 0.5685, 0.5741, 0.6055, 0.6113, 0.5328, 0.5746, 0.5685, 0.5741, 0.5685, 0.6087, 0.5333, 0.6104, 0.5328, 0.5746, 0.5685, 0.6087, 0.4955, 0.5759, 0.5328, 0.5746, 0.5333, 0.6104, 0.4968, 0.6127, 0.4955, 0.5759, 0.5333, 0.6104, 0.4517, 0.5795, 0.4955, 0.5759, 0.4968, 0.6127, 0.4514, 0.6193, 0.4517, 0.5795, 0.4968, 0.6127, 0.3955, 0.5889, 0.4517, 0.5795, 0.4514, 0.6193, 0.405, 0.6257, 0.3955, 0.5889, 0.4514, 0.6193, 0.3624, 0.5906, 0.3955, 0.5889, 0.405, 0.6257, 0.3648, 0.6285, 0.3624, 0.5906, 0.405, 0.6257, 0.3246, 0.5901, 0.3624, 0.5906, 0.3648, 0.6285, 0.3241, 0.6304, 0.3246, 0.5901, 0.3648, 0.6285, 0.2843, 0.5884, 0.3246, 0.5901, 0.3241, 0.6304, 0.2807, 0.6322, 0.2843, 0.5884, 0.3241, 0.6304, 0.24, 0.59, 0.2843, 0.5884, 0.2807, 0.6322, 0.234, 0.6349, 0.24, 0.59, 0.2807, 0.6322, 0.1892, 0.5929, 0.24, 0.59, 0.234, 0.6349, 0.1763, 0.642, 0.1892, 0.5929, 0.234, 0.6349, 0.1188, 0.5987, 0.1892, 0.5929, 0.1763, 0.642, 0.113, 0.648, 0.1188, 0.5987, 0.1763, 0.642, 0.05472, 0.6012, 0.1188, 0.5987, 0.113, 0.648, 0.0555, 0.6499, 0.05472, 0.6012, 0.113, 0.648, 0.003405, 0.6022, 0.05472, 0.6012, 0.0555, 0.6499, 0.004371, 0.6508, 0.003405, 0.6022, 0.0555, 0.6499, 0.9468, 0.5476, 0.998, 0.5493, 0.9963, 0.5983, 0.9445, 0.5965, 0.9468, 0.5476, 0.9963, 0.5983, 0.8711, 0.5455, 0.9468, 0.5476, 0.9445, 0.5965, 0.88, 0.5939, 0.8711, 0.5455, 0.9445, 0.5965, 0.8112, 0.5453, 0.8711, 0.5455, 0.88, 0.5939, 0.824, 0.5929, 0.8112, 0.5453, 0.88, 0.5939, 0.7672, 0.5504, 0.8112, 0.5453, 0.824, 0.5929, 0.7744, 0.5921, 0.7672, 0.5504, 0.824, 0.5929, 0.7089, 0.545, 0.7672, 0.5504, 0.7744, 0.5921, 0.7045, 0.5841, 0.7089, 0.545, 0.7744, 0.5921, 0.6457, 0.5402, 0.7089, 0.545, 0.7045, 0.5841, 0.6399, 0.5749, 0.6457, 0.5402, 0.7045, 0.5841, 0.6025, 0.5389, 0.6457, 0.5402, 0.6399, 0.5749, 0.6024, 0.5728, 0.6025, 0.5389, 0.6399, 0.5749, 0.5685, 0.5386, 0.6025, 0.5389, 0.6024, 0.5728, 0.5685, 0.5741, 0.5685, 0.5386, 0.6024, 0.5728, 0.533, 0.5388, 0.5685, 0.5386, 0.5685, 0.5741, 0.5328, 0.5746, 0.533, 0.5388, 0.5685, 0.5741, 0.496, 0.5387, 0.533, 0.5388, 0.5328, 0.5746, 0.4955, 0.5759, 0.496, 0.5387, 0.5328, 0.5746, 0.4555, 0.5398, 0.496, 0.5387, 0.4955, 0.5759, 0.4517, 0.5795, 0.4555, 0.5398, 0.4955, 0.5759, 0.4126, 0.5425, 0.4555, 0.5398, 0.4517, 0.5795, 0.3955, 0.5889, 0.4126, 0.5425, 0.4517, 0.5795, 0.367, 0.5487, 0.4126, 0.5425, 0.3955, 0.5889, 0.3624, 0.5906, 0.367, 0.5487, 0.3955, 0.5889, 0.3265, 0.5491, 0.367, 0.5487, 0.3624, 0.5906, 0.3246, 0.5901, 0.3265, 0.5491, 0.3624, 0.5906, 0.2854, 0.547, 0.3265, 0.5491, 0.3246, 0.5901, 0.2843, 0.5884, 0.2854, 0.547, 0.3246, 0.5901, 0.2452, 0.548, 0.2854, 0.547, 0.2843, 0.5884, 0.24, 0.59, 0.2452, 0.548, 0.2843, 0.5884, 0.1982, 0.5499, 0.2452, 0.548, 0.24, 0.59, 0.1892, 0.5929, 0.1982, 0.5499, 0.24, 0.59, 0.1237, 0.5512, 0.1982, 0.5499, 0.1892, 0.5929, 0.1188, 0.5987, 0.1237, 0.5512, 0.1892, 0.5929, 0.05432, 0.5526, 0.1237, 0.5512, 0.1188, 0.5987, 0.05472, 0.6012, 0.05432, 0.5526, 0.1188, 0.5987, 0.002423, 0.5534, 0.05432, 0.5526, 0.05472, 0.6012, 0.003405, 0.6022, 0.002423, 0.5534, 0.05472, 0.6012, 0.9499, 0.4993, 0.9995, 0.5002, 0.998, 0.5493, 0.9468, 0.5476, 0.9499, 0.4993, 0.998, 0.5493, 0.8698, 0.499, 0.9499, 0.4993, 0.9468, 0.5476, 0.8711, 0.5455, 0.8698, 0.499, 0.9468, 0.5476, 0.7876, 0.4958, 0.8698, 0.499, 0.8711, 0.5455, 0.8112, 0.5453, 0.7876, 0.4958, 0.8711, 0.5455, 0.744, 0.4973, 0.7876, 0.4958, 0.8112, 0.5453, 0.7672, 0.5504, 0.744, 0.4973, 0.8112, 0.5453, 0.7053, 0.5043, 0.744, 0.4973, 0.7672, 0.5504, 0.7089, 0.545, 0.7053, 0.5043, 0.7672, 0.5504, 0.6503, 0.5035, 0.7053, 0.5043, 0.7089, 0.545, 0.6457, 0.5402, 0.6503, 0.5035, 0.7089, 0.545, 0.6053, 0.5042, 0.6503, 0.5035, 0.6457, 0.5402, 0.6025, 0.5389, 0.6053, 0.5042, 0.6457, 0.5402, 0.5697, 0.5046, 0.6053, 0.5042, 0.6025, 0.5389, 0.5685, 0.5386, 0.5697, 0.5046, 0.6025, 0.5389, 0.535, 0.5033, 0.5697, 0.5046, 0.5685, 0.5386, 0.533, 0.5388, 0.535, 0.5033, 0.5685, 0.5386, 0.496, 0.5016, 0.535, 0.5033, 0.533, 0.5388, 0.496, 0.5387, 0.496, 0.5016, 0.533, 0.5388, 0.4569, 0.5009, 0.496, 0.5016, 0.496, 0.5387, 0.4555, 0.5398, 0.4569, 0.5009, 0.496, 0.5387, 0.4174, 0.5025, 0.4569, 0.5009, 0.4555, 0.5398, 0.4126, 0.5425, 0.4174, 0.5025, 0.4555, 0.5398, 0.3738, 0.5063, 0.4174, 0.5025, 0.4126, 0.5425, 0.367, 0.5487, 0.3738, 0.5063, 0.4126, 0.5425, 0.33, 0.5072, 0.3738, 0.5063, 0.367, 0.5487, 0.3265, 0.5491, 0.33, 0.5072, 0.367, 0.5487, 0.2881, 0.5055, 0.33, 0.5072, 0.3265, 0.5491, 0.2854, 0.547, 0.2881, 0.5055, 0.3265, 0.5491, 0.2398, 0.5061, 0.2881, 0.5055, 0.2854, 0.547, 0.2452, 0.548, 0.2398, 0.5061, 0.2854, 0.547, 0.181, 0.5031, 0.2398, 0.5061, 0.2452, 0.548, 0.1982, 0.5499, 0.181, 0.5031, 0.2452, 0.548, 0.1207, 0.5038, 0.181, 0.5031, 0.1982, 0.5499, 0.1237, 0.5512, 0.1207, 0.5038, 0.1982, 0.5499, 0.05363, 0.5039, 0.1207, 0.5038, 0.1237, 0.5512, 0.05432, 0.5526, 0.05363, 0.5039, 0.1237, 0.5512, 0.001567, 0.5046, 0.05363, 0.5039, 0.05432, 0.5526, 0.002423, 0.5534, 0.001567, 0.5046, 0.05432, 0.5526, 0.9513, 0.4521, 0.9995, 0.4512, 0.9995, 0.5002, 0.9499, 0.4993, 0.9513, 0.4521, 0.9995, 0.5002, 0.8813, 0.4529, 0.9513, 0.4521, 0.9499, 0.4993, 0.8698, 0.499, 0.8813, 0.4529, 0.9499, 0.4993, 0.7946, 0.457, 0.8813, 0.4529, 0.8698, 0.499, 0.7876, 0.4958, 0.7946, 0.457, 0.8698, 0.499, 0.7424, 0.4602, 0.7946, 0.457, 0.7876, 0.4958, 0.744, 0.4973, 0.7424, 0.4602, 0.7876, 0.4958, 0.7001, 0.4625, 0.7424, 0.4602, 0.744, 0.4973, 0.7053, 0.5043, 0.7001, 0.4625, 0.744, 0.4973, 0.6545, 0.464, 0.7001, 0.4625, 0.7053, 0.5043, 0.6503, 0.5035, 0.6545, 0.464, 0.7053, 0.5043, 0.6069, 0.4706, 0.6545, 0.464, 0.6503, 0.5035, 0.6053, 0.5042, 0.6069, 0.4706, 0.6503, 0.5035, 0.5725, 0.4667, 0.6069, 0.4706, 0.6053, 0.5042, 0.5697, 0.5046, 0.5725, 0.4667, 0.6053, 0.5042, 0.5364, 0.4673, 0.5725, 0.4667, 0.5697, 0.5046, 0.535, 0.5033, 0.5364, 0.4673, 0.5697, 0.5046, 0.5025, 0.467, 0.5364, 0.4673, 0.535, 0.5033, 0.496, 0.5016, 0.5025, 0.467, 0.535, 0.5033, 0.4518, 0.4555, 0.5025, 0.467, 0.496, 0.5016, 0.4569, 0.5009, 0.4518, 0.4555, 0.496, 0.5016, 0.4162, 0.4665, 0.4518, 0.4555, 0.4569, 0.5009, 0.4174, 0.5025, 0.4162, 0.4665, 0.4569, 0.5009, 0.3812, 0.4677, 0.4162, 0.4665, 0.4174, 0.5025, 0.3738, 0.5063, 0.3812, 0.4677, 0.4174, 0.5025, 0.3353, 0.466, 0.3812, 0.4677, 0.3738, 0.5063, 0.33, 0.5072, 0.3353, 0.466, 0.3738, 0.5063, 0.2902, 0.4648, 0.3353, 0.466, 0.33, 0.5072, 0.2881, 0.5055, 0.2902, 0.4648, 0.33, 0.5072, 0.2233, 0.4567, 0.2902, 0.4648, 0.2881, 0.5055, 0.2398, 0.5061, 0.2233, 0.4567, 0.2881, 0.5055, 0.1675, 0.455, 0.2233, 0.4567, 0.2398, 0.5061, 0.181, 0.5031, 0.1675, 0.455, 0.2398, 0.5061, 0.109, 0.4543, 0.1675, 0.455, 0.181, 0.5031, 0.1207, 0.5038, 0.109, 0.4543, 0.181, 0.5031, 0.05223, 0.4551, 0.109, 0.4543, 0.1207, 0.5038, 0.05363, 0.5039, 0.05223, 0.4551, 0.1207, 0.5038, 0.0008143, 0.4556, 0.05223, 0.4551, 0.05363, 0.5039, 0.001567, 0.5046, 0.0008143, 0.4556, 0.05363, 0.5039, 0.9482, 0.4047, 0.9979, 0.4029, 0.9995, 0.4512, 0.9513, 0.4521, 0.9482, 0.4047, 0.9995, 0.4512, 0.8851, 0.4065, 0.9482, 0.4047, 0.9513, 0.4521, 0.8813, 0.4529, 0.8851, 0.4065, 0.9513, 0.4521, 0.811, 0.4118, 0.8851, 0.4065, 0.8813, 0.4529, 0.7946, 0.457, 0.811, 0.4118, 0.8813, 0.4529, 0.7475, 0.4189, 0.811, 0.4118, 0.7946, 0.457, 0.7424, 0.4602, 0.7475, 0.4189, 0.7946, 0.457, 0.7023, 0.4206, 0.7475, 0.4189, 0.7424, 0.4602, 0.7001, 0.4625, 0.7023, 0.4206, 0.7424, 0.4602, 0.6589, 0.4217, 0.7023, 0.4206, 0.7001, 0.4625, 0.6545, 0.464, 0.6589, 0.4217, 0.7001, 0.4625, 0.6168, 0.4229, 0.6589, 0.4217, 0.6545, 0.464, 0.6069, 0.4706, 0.6168, 0.4229, 0.6545, 0.464, 0.5786, 0.4171, 0.6168, 0.4229, 0.6069, 0.4706, 0.5725, 0.4667, 0.5786, 0.4171, 0.6069, 0.4706, 0.5365, 0.4301, 0.5786, 0.4171, 0.5725, 0.4667, 0.5364, 0.4673, 0.5365, 0.4301, 0.5725, 0.4667, 0.5007, 0.4276, 0.5365, 0.4301, 0.5364, 0.4673, 0.5025, 0.467, 0.5007, 0.4276, 0.5364, 0.4673, 0.4477, 0.4195, 0.5007, 0.4276, 0.5025, 0.467, 0.4518, 0.4555, 0.4477, 0.4195, 0.5025, 0.467, 0.4132, 0.4294, 0.4477, 0.4195, 0.4518, 0.4555, 0.4162, 0.4665, 0.4132, 0.4294, 0.4518, 0.4555, 0.3762, 0.4277, 0.4132, 0.4294, 0.4162, 0.4665, 0.3812, 0.4677, 0.3762, 0.4277, 0.4162, 0.4665, 0.3291, 0.4225, 0.3762, 0.4277, 0.3812, 0.4677, 0.3353, 0.466, 0.3291, 0.4225, 0.3812, 0.4677, 0.2827, 0.4204, 0.3291, 0.4225, 0.3353, 0.466, 0.2902, 0.4648, 0.2827, 0.4204, 0.3353, 0.466, 0.2176, 0.41, 0.2827, 0.4204, 0.2902, 0.4648, 0.2233, 0.4567, 0.2176, 0.41, 0.2902, 0.4648, 0.1552, 0.405, 0.2176, 0.41, 0.2233, 0.4567, 0.1675, 0.455, 0.1552, 0.405, 0.2233, 0.4567, 0.1067, 0.4067, 0.1552, 0.405, 0.1675, 0.455, 0.109, 0.4543, 0.1067, 0.4067, 0.1675, 0.455, 0.05125, 0.4061, 0.1067, 0.4067, 0.109, 0.4543, 0.05223, 0.4551, 0.05125, 0.4061, 0.109, 0.4543, 0.0001959, 0.4063, 0.05125, 0.4061, 0.05223, 0.4551, 0.0008143, 0.4556, 0.0001959, 0.4063, 0.05223, 0.4551, 0.9453, 0.3563, 0.9961, 0.3546, 0.9979, 0.4029, 0.9482, 0.4047, 0.9453, 0.3563, 0.9979, 0.4029, 0.8846, 0.3596, 0.9453, 0.3563, 0.9482, 0.4047, 0.8851, 0.4065, 0.8846, 0.3596, 0.9482, 0.4047, 0.8201, 0.3653, 0.8846, 0.3596, 0.8851, 0.4065, 0.811, 0.4118, 0.8201, 0.3653, 0.8851, 0.4065, 0.7559, 0.374, 0.8201, 0.3653, 0.811, 0.4118, 0.7475, 0.4189, 0.7559, 0.374, 0.811, 0.4118, 0.7064, 0.3778, 0.7559, 0.374, 0.7475, 0.4189, 0.7023, 0.4206, 0.7064, 0.3778, 0.7475, 0.4189, 0.6637, 0.3775, 0.7064, 0.3778, 0.7023, 0.4206, 0.6589, 0.4217, 0.6637, 0.3775, 0.7023, 0.4206, 0.6214, 0.3774, 0.6637, 0.3775, 0.6589, 0.4217, 0.6168, 0.4229, 0.6214, 0.3774, 0.6589, 0.4217, 0.5811, 0.372, 0.6214, 0.3774, 0.6168, 0.4229, 0.5786, 0.4171, 0.5811, 0.372, 0.6168, 0.4229, 0.5407, 0.378, 0.5811, 0.372, 0.5786, 0.4171, 0.5365, 0.4301, 0.5407, 0.378, 0.5786, 0.4171, 0.5019, 0.3939, 0.5407, 0.378, 0.5365, 0.4301, 0.5007, 0.4276, 0.5019, 0.3939, 0.5365, 0.4301, 0.4618, 0.3857, 0.5019, 0.3939, 0.5007, 0.4276, 0.4477, 0.4195, 0.4618, 0.3857, 0.5007, 0.4276, 0.4169, 0.385, 0.4618, 0.3857, 0.4477, 0.4195, 0.4132, 0.4294, 0.4169, 0.385, 0.4477, 0.4195, 0.3715, 0.3802, 0.4169, 0.385, 0.4132, 0.4294, 0.3762, 0.4277, 0.3715, 0.3802, 0.4132, 0.4294, 0.3204, 0.3735, 0.3715, 0.3802, 0.3762, 0.4277, 0.3291, 0.4225, 0.3204, 0.3735, 0.3762, 0.4277, 0.2659, 0.3645, 0.3204, 0.3735, 0.3291, 0.4225, 0.2827, 0.4204, 0.2659, 0.3645, 0.3291, 0.4225, 0.2138, 0.362, 0.2659, 0.3645, 0.2827, 0.4204, 0.2176, 0.41, 0.2138, 0.362, 0.2827, 0.4204, 0.1599, 0.3591, 0.2138, 0.362, 0.2176, 0.41, 0.1552, 0.405, 0.1599, 0.3591, 0.2176, 0.41, 0.1056, 0.3578, 0.1599, 0.3591, 0.1552, 0.405, 0.1067, 0.4067, 0.1056, 0.3578, 0.1552, 0.405, 0.05156, 0.3568, 0.1056, 0.3578, 0.1067, 0.4067, 0.05125, 0.4061, 0.05156, 0.3568, 0.1067, 0.4067, 9.996e-05, 0.3564, 0.05156, 0.3568, 0.05125, 0.4061, 0.0001959, 0.4063, 9.996e-05, 0.3564, 0.05125, 0.4061, 0.9454, 0.3072, 0.9948, 0.306, 0.9961, 0.3546, 0.9453, 0.3563, 0.9454, 0.3072, 0.9961, 0.3546, 0.8871, 0.311, 0.9454, 0.3072, 0.9453, 0.3563, 0.8846, 0.3596, 0.8871, 0.311, 0.9453, 0.3563, 0.827, 0.3169, 0.8871, 0.311, 0.8846, 0.3596, 0.8201, 0.3653, 0.827, 0.3169, 0.8846, 0.3596, 0.7678, 0.3247, 0.827, 0.3169, 0.8201, 0.3653, 0.7559, 0.374, 0.7678, 0.3247, 0.8201, 0.3653, 0.7123, 0.3321, 0.7678, 0.3247, 0.7559, 0.374, 0.7064, 0.3778, 0.7123, 0.3321, 0.7559, 0.374, 0.6682, 0.3327, 0.7123, 0.3321, 0.7064, 0.3778, 0.6637, 0.3775, 0.6682, 0.3327, 0.7064, 0.3778, 0.6254, 0.3325, 0.6682, 0.3327, 0.6637, 0.3775, 0.6214, 0.3774, 0.6254, 0.3325, 0.6637, 0.3775, 0.5836, 0.3273, 0.6254, 0.3325, 0.6214, 0.3774, 0.5811, 0.372, 0.5836, 0.3273, 0.6214, 0.3774, 0.5399, 0.3202, 0.5836, 0.3273, 0.5811, 0.372, 0.5407, 0.378, 0.5399, 0.3202, 0.5811, 0.372, 0.497, 0.3317, 0.5399, 0.3202, 0.5407, 0.378, 0.5019, 0.3939, 0.497, 0.3317, 0.5407, 0.378, 0.4544, 0.3306, 0.497, 0.3317, 0.5019, 0.3939, 0.4618, 0.3857, 0.4544, 0.3306, 0.5019, 0.3939, 0.4117, 0.3352, 0.4544, 0.3306, 0.4618, 0.3857, 0.4169, 0.385, 0.4117, 0.3352, 0.4618, 0.3857, 0.3669, 0.3314, 0.4117, 0.3352, 0.4169, 0.385, 0.3715, 0.3802, 0.3669, 0.3314, 0.4169, 0.385, 0.3065, 0.3176, 0.3669, 0.3314, 0.3715, 0.3802, 0.3204, 0.3735, 0.3065, 0.3176, 0.3715, 0.3802, 0.2607, 0.3158, 0.3065, 0.3176, 0.3204, 0.3735, 0.2659, 0.3645, 0.2607, 0.3158, 0.3204, 0.3735, 0.2122, 0.3138, 0.2607, 0.3158, 0.2659, 0.3645, 0.2138, 0.362, 0.2122, 0.3138, 0.2659, 0.3645, 0.1611, 0.3112, 0.2122, 0.3138, 0.2138, 0.362, 0.1599, 0.3591, 0.1611, 0.3112, 0.2138, 0.362, 0.1087, 0.3091, 0.1611, 0.3112, 0.1599, 0.3591, 0.1056, 0.3578, 0.1087, 0.3091, 0.1599, 0.3591, 0.05203, 0.3071, 0.1087, 0.3091, 0.1056, 0.3578, 0.05156, 0.3568, 0.05203, 0.3071, 0.1056, 0.3578, 0.0005538, 0.3063, 0.05203, 0.3071, 0.05156, 0.3568, 9.996e-05, 0.3564, 0.0005538, 0.3063, 0.05156, 0.3568, 0.9441, 0.2581, 0.9938, 0.2575, 0.9948, 0.306, 0.9454, 0.3072, 0.9441, 0.2581, 0.9948, 0.306, 0.8887, 0.2611, 0.9441, 0.2581, 0.9454, 0.3072, 0.8871, 0.311, 0.8887, 0.2611, 0.9454, 0.3072, 0.8292, 0.2683, 0.8887, 0.2611, 0.8871, 0.311, 0.827, 0.3169, 0.8292, 0.2683, 0.8871, 0.311, 0.7716, 0.277, 0.8292, 0.2683, 0.827, 0.3169, 0.7678, 0.3247, 0.7716, 0.277, 0.827, 0.3169, 0.7152, 0.2887, 0.7716, 0.277, 0.7678, 0.3247, 0.7123, 0.3321, 0.7152, 0.2887, 0.7678, 0.3247, 0.6735, 0.2858, 0.7152, 0.2887, 0.7123, 0.3321, 0.6682, 0.3327, 0.6735, 0.2858, 0.7123, 0.3321, 0.6301, 0.2856, 0.6735, 0.2858, 0.6682, 0.3327, 0.6254, 0.3325, 0.6301, 0.2856, 0.6682, 0.3327, 0.5882, 0.2821, 0.6301, 0.2856, 0.6254, 0.3325, 0.5836, 0.3273, 0.5882, 0.2821, 0.6254, 0.3325, 0.5415, 0.2672, 0.5882, 0.2821, 0.5836, 0.3273, 0.5399, 0.3202, 0.5415, 0.2672, 0.5836, 0.3273, 0.4856, 0.2416, 0.5415, 0.2672, 0.5399, 0.3202, 0.497, 0.3317, 0.4856, 0.2416, 0.5399, 0.3202, 0.448, 0.249, 0.4856, 0.2416, 0.497, 0.3317, 0.4544, 0.3306, 0.448, 0.249, 0.497, 0.3317, 0.406, 0.2731, 0.448, 0.249, 0.4544, 0.3306, 0.4117, 0.3352, 0.406, 0.2731, 0.4544, 0.3306, 0.3635, 0.2804, 0.406, 0.2731, 0.4117, 0.3352, 0.3669, 0.3314, 0.3635, 0.2804, 0.4117, 0.3352, 0.319, 0.277, 0.3635, 0.2804, 0.3669, 0.3314, 0.3065, 0.3176, 0.319, 0.277, 0.3669, 0.3314, 0.259, 0.2663, 0.319, 0.277, 0.3065, 0.3176, 0.2607, 0.3158, 0.259, 0.2663, 0.3065, 0.3176, 0.2112, 0.2642, 0.259, 0.2663, 0.2607, 0.3158, 0.2122, 0.3138, 0.2112, 0.2642, 0.2607, 0.3158, 0.1613, 0.2622, 0.2112, 0.2642, 0.2122, 0.3138, 0.1611, 0.3112, 0.1613, 0.2622, 0.2122, 0.3138, 0.1084, 0.2595, 0.1613, 0.2622, 0.1611, 0.3112, 0.1087, 0.3091, 0.1084, 0.2595, 0.1611, 0.3112, 0.05251, 0.257, 0.1084, 0.2595, 0.1087, 0.3091, 0.05203, 0.3071, 0.05251, 0.257, 0.1087, 0.3091, 0.001403, 0.2559, 0.05251, 0.257, 0.05203, 0.3071, 0.0005538, 0.3063, 0.001403, 0.2559, 0.05203, 0.3071, 0.9442, 0.2085, 0.9937, 0.2086, 0.9938, 0.2575, 0.9441, 0.2581, 0.9442, 0.2085, 0.9938, 0.2575, 0.8946, 0.208, 0.9442, 0.2085, 0.9441, 0.2581, 0.8887, 0.2611, 0.8946, 0.208, 0.9441, 0.2581, 0.8424, 0.2095, 0.8946, 0.208, 0.8887, 0.2611, 0.8292, 0.2683, 0.8424, 0.2095, 0.8887, 0.2611, 0.7876, 0.2157, 0.8424, 0.2095, 0.8292, 0.2683, 0.7716, 0.277, 0.7876, 0.2157, 0.8292, 0.2683, 0.7314, 0.2267, 0.7876, 0.2157, 0.7716, 0.277, 0.7152, 0.2887, 0.7314, 0.2267, 0.7716, 0.277, 0.6807, 0.2341, 0.7314, 0.2267, 0.7152, 0.2887, 0.6735, 0.2858, 0.6807, 0.2341, 0.7152, 0.2887, 0.6354, 0.2348, 0.6807, 0.2341, 0.6735, 0.2858, 0.6301, 0.2856, 0.6354, 0.2348, 0.6735, 0.2858, 0.5918, 0.2308, 0.6354, 0.2348, 0.6301, 0.2856, 0.5882, 0.2821, 0.5918, 0.2308, 0.6301, 0.2856, 0.5462, 0.2196, 0.5918, 0.2308, 0.5882, 0.2821, 0.5415, 0.2672, 0.5462, 0.2196, 0.5882, 0.2821, 0.4836, 0.1972, 0.5462, 0.2196, 0.5415, 0.2672, 0.4856, 0.2416, 0.4836, 0.1972, 0.5415, 0.2672, 0.4476, 0.1942, 0.4836, 0.1972, 0.4856, 0.2416, 0.448, 0.249, 0.4476, 0.1942, 0.4856, 0.2416, 0.405, 0.204, 0.4476, 0.1942, 0.448, 0.249, 0.406, 0.2731, 0.405, 0.204, 0.448, 0.249, 0.3595, 0.221, 0.405, 0.204, 0.406, 0.2731, 0.3635, 0.2804, 0.3595, 0.221, 0.406, 0.2731, 0.3156, 0.2274, 0.3595, 0.221, 0.3635, 0.2804, 0.319, 0.277, 0.3156, 0.2274, 0.3635, 0.2804, 0.2638, 0.2189, 0.3156, 0.2274, 0.319, 0.277, 0.259, 0.2663, 0.2638, 0.2189, 0.319, 0.277, 0.2112, 0.2129, 0.2638, 0.2189, 0.259, 0.2663, 0.2112, 0.2642, 0.2112, 0.2129, 0.259, 0.2663, 0.1592, 0.2102, 0.2112, 0.2129, 0.2112, 0.2642, 0.1613, 0.2622, 0.1592, 0.2102, 0.2112, 0.2642, 0.106, 0.2077, 0.1592, 0.2102, 0.1613, 0.2622, 0.1084, 0.2595, 0.106, 0.2077, 0.1613, 0.2622, 0.05355, 0.2064, 0.106, 0.2077, 0.1084, 0.2595, 0.05251, 0.257, 0.05355, 0.2064, 0.1084, 0.2595, 0.002514, 0.2053, 0.05355, 0.2064, 0.05251, 0.257, 0.001403, 0.2559, 0.002514, 0.2053, 0.05251, 0.257, 0.9452, 0.1592, 0.9942, 0.1597, 0.9937, 0.2086, 0.9442, 0.2085, 0.9452, 0.1592, 0.9937, 0.2086, 0.8961, 0.1584, 0.9452, 0.1592, 0.9442, 0.2085, 0.8946, 0.208, 0.8961, 0.1584, 0.9442, 0.2085, 0.8471, 0.1576, 0.8961, 0.1584, 0.8946, 0.208, 0.8424, 0.2095, 0.8471, 0.1576, 0.8946, 0.208, 0.7976, 0.1579, 0.8471, 0.1576, 0.8424, 0.2095, 0.7876, 0.2157, 0.7976, 0.1579, 0.8424, 0.2095, 0.7437, 0.1648, 0.7976, 0.1579, 0.7876, 0.2157, 0.7314, 0.2267, 0.7437, 0.1648, 0.7876, 0.2157, 0.6915, 0.1726, 0.7437, 0.1648, 0.7314, 0.2267, 0.6807, 0.2341, 0.6915, 0.1726, 0.7314, 0.2267, 0.641, 0.1821, 0.6915, 0.1726, 0.6807, 0.2341, 0.6354, 0.2348, 0.641, 0.1821, 0.6807, 0.2341, 0.5965, 0.1797, 0.641, 0.1821, 0.6354, 0.2348, 0.5918, 0.2308, 0.5965, 0.1797, 0.6354, 0.2348, 0.5526, 0.1735, 0.5965, 0.1797, 0.5918, 0.2308, 0.5462, 0.2196, 0.5526, 0.1735, 0.5918, 0.2308, 0.5083, 0.1619, 0.5526, 0.1735, 0.5462, 0.2196, 0.4836, 0.1972, 0.5083, 0.1619, 0.5462, 0.2196, 0.451, 0.1532, 0.5083, 0.1619, 0.4836, 0.1972, 0.4476, 0.1942, 0.451, 0.1532, 0.4836, 0.1972, 0.4061, 0.1501, 0.451, 0.1532, 0.4476, 0.1942, 0.405, 0.204, 0.4061, 0.1501, 0.4476, 0.1942, 0.3601, 0.1461, 0.4061, 0.1501, 0.405, 0.204, 0.3595, 0.221, 0.3601, 0.1461, 0.405, 0.204, 0.3115, 0.1597, 0.3601, 0.1461, 0.3595, 0.221, 0.3156, 0.2274, 0.3115, 0.1597, 0.3595, 0.221, 0.2618, 0.1611, 0.3115, 0.1597, 0.3156, 0.2274, 0.2638, 0.2189, 0.2618, 0.1611, 0.3156, 0.2274, 0.2102, 0.1575, 0.2618, 0.1611, 0.2638, 0.2189, 0.2112, 0.2129, 0.2102, 0.1575, 0.2638, 0.2189, 0.1598, 0.1596, 0.2102, 0.1575, 0.2112, 0.2129, 0.1592, 0.2102, 0.1598, 0.1596, 0.2112, 0.2129, 0.1061, 0.157, 0.1598, 0.1596, 0.1592, 0.2102, 0.106, 0.2077, 0.1061, 0.157, 0.1592, 0.2102, 0.05441, 0.1556, 0.1061, 0.157, 0.106, 0.2077, 0.05355, 0.2064, 0.05441, 0.1556, 0.106, 0.2077, 0.003569, 0.1546, 0.05441, 0.1556, 0.05355, 0.2064, 0.002514, 0.2053, 0.003569, 0.1546, 0.05355, 0.2064, 0.9459, 0.1102, 0.9947, 0.1108, 0.9942, 0.1597, 0.9452, 0.1592, 0.9459, 0.1102, 0.9942, 0.1597, 0.897, 0.1095, 0.9459, 0.1102, 0.9452, 0.1592, 0.8961, 0.1584, 0.897, 0.1095, 0.9452, 0.1592, 0.8483, 0.1087, 0.897, 0.1095, 0.8961, 0.1584, 0.8471, 0.1576, 0.8483, 0.1087, 0.8961, 0.1584, 0.7994, 0.1084, 0.8483, 0.1087, 0.8471, 0.1576, 0.7976, 0.1579, 0.7994, 0.1084, 0.8471, 0.1576, 0.7495, 0.1095, 0.7994, 0.1084, 0.7976, 0.1579, 0.7437, 0.1648, 0.7495, 0.1095, 0.7976, 0.1579, 0.7006, 0.1098, 0.7495, 0.1095, 0.7437, 0.1648, 0.6915, 0.1726, 0.7006, 0.1098, 0.7437, 0.1648, 0.6491, 0.1176, 0.7006, 0.1098, 0.6915, 0.1726, 0.641, 0.1821, 0.6491, 0.1176, 0.6915, 0.1726, 0.6011, 0.121, 0.6491, 0.1176, 0.641, 0.1821, 0.5965, 0.1797, 0.6011, 0.121, 0.641, 0.1821, 0.5552, 0.1194, 0.6011, 0.121, 0.5965, 0.1797, 0.5526, 0.1735, 0.5552, 0.1194, 0.5965, 0.1797, 0.5097, 0.115, 0.5552, 0.1194, 0.5526, 0.1735, 0.5083, 0.1619, 0.5097, 0.115, 0.5526, 0.1735, 0.4606, 0.1077, 0.5097, 0.115, 0.5083, 0.1619, 0.451, 0.1532, 0.4606, 0.1077, 0.5083, 0.1619, 0.4091, 0.1024, 0.4606, 0.1077, 0.451, 0.1532, 0.4061, 0.1501, 0.4091, 0.1024, 0.451, 0.1532, 0.3601, 0.09981, 0.4091, 0.1024, 0.4061, 0.1501, 0.3601, 0.1461, 0.3601, 0.09981, 0.4061, 0.1501, 0.3112, 0.1007, 0.3601, 0.09981, 0.3601, 0.1461, 0.3115, 0.1597, 0.3112, 0.1007, 0.3601, 0.1461, 0.2605, 0.1045, 0.3112, 0.1007, 0.3115, 0.1597, 0.2618, 0.1611, 0.2605, 0.1045, 0.3115, 0.1597, 0.2094, 0.1035, 0.2605, 0.1045, 0.2618, 0.1611, 0.2102, 0.1575, 0.2094, 0.1035, 0.2618, 0.1611, 0.1587, 0.1055, 0.2094, 0.1035, 0.2102, 0.1575, 0.1598, 0.1596, 0.1587, 0.1055, 0.2102, 0.1575, 0.1074, 0.1059, 0.1587, 0.1055, 0.1598, 0.1596, 0.1061, 0.157, 0.1074, 0.1059, 0.1598, 0.1596, 0.05539, 0.1047, 0.1074, 0.1059, 0.1061, 0.157, 0.05441, 0.1556, 0.05539, 0.1047, 0.1061, 0.157, 0.004533, 0.1039, 0.05539, 0.1047, 0.05441, 0.1556, 0.003569, 0.1546, 0.004533, 0.1039, 0.05441, 0.1556, 0.9466, 0.0614, 0.9954, 0.06205, 0.9947, 0.1108, 0.9459, 0.1102, 0.9466, 0.0614, 0.9947, 0.1108, 0.8978, 0.06071, 0.9466, 0.0614, 0.9459, 0.1102, 0.897, 0.1095, 0.8978, 0.06071, 0.9459, 0.1102, 0.8491, 0.06001, 0.8978, 0.06071, 0.897, 0.1095, 0.8483, 0.1087, 0.8491, 0.06001, 0.897, 0.1095, 0.8003, 0.05937, 0.8491, 0.06001, 0.8483, 0.1087, 0.7994, 0.1084, 0.8003, 0.05937, 0.8483, 0.1087, 0.7513, 0.05902, 0.8003, 0.05937, 0.7994, 0.1084, 0.7495, 0.1095, 0.7513, 0.05902, 0.7994, 0.1084, 0.7025, 0.05864, 0.7513, 0.05902, 0.7495, 0.1095, 0.7006, 0.1098, 0.7025, 0.05864, 0.7495, 0.1095, 0.6532, 0.05932, 0.7025, 0.05864, 0.7006, 0.1098, 0.6491, 0.1176, 0.6532, 0.05932, 0.7006, 0.1098, 0.6044, 0.0579, 0.6532, 0.05932, 0.6491, 0.1176, 0.6011, 0.121, 0.6044, 0.0579, 0.6491, 0.1176, 0.5563, 0.0531, 0.6044, 0.0579, 0.6011, 0.121, 0.5552, 0.1194, 0.5563, 0.0531, 0.6011, 0.121, 0.5088, 0.05025, 0.5563, 0.0531, 0.5552, 0.1194, 0.5097, 0.115, 0.5088, 0.05025, 0.5552, 0.1194, 0.4601, 0.05152, 0.5088, 0.05025, 0.5097, 0.115, 0.4606, 0.1077, 0.4601, 0.05152, 0.5097, 0.115, 0.4104, 0.05244, 0.4601, 0.05152, 0.4606, 0.1077, 0.4091, 0.1024, 0.4104, 0.05244, 0.4606, 0.1077, 0.3604, 0.05099, 0.4104, 0.05244, 0.4091, 0.1024, 0.3601, 0.09981, 0.3604, 0.05099, 0.4091, 0.1024, 0.3102, 0.05104, 0.3604, 0.05099, 0.3601, 0.09981, 0.3112, 0.1007, 0.3102, 0.05104, 0.3601, 0.09981, 0.2595, 0.05221, 0.3102, 0.05104, 0.3112, 0.1007, 0.2605, 0.1045, 0.2595, 0.05221, 0.3112, 0.1007, 0.2088, 0.0526, 0.2595, 0.05221, 0.2605, 0.1045, 0.2094, 0.1035, 0.2088, 0.0526, 0.2605, 0.1045, 0.158, 0.05329, 0.2088, 0.0526, 0.2094, 0.1035, 0.1587, 0.1055, 0.158, 0.05329, 0.2094, 0.1035, 0.107, 0.05392, 0.158, 0.05329, 0.1587, 0.1055, 0.1074, 0.1059, 0.107, 0.05392, 0.1587, 0.1055, 0.05603, 0.05384, 0.107, 0.05392, 0.1074, 0.1059, 0.05539, 0.1047, 0.05603, 0.05384, 0.1074, 0.1059, 0.005256, 0.05331, 0.05603, 0.05384, 0.05539, 0.1047, 0.004533, 0.1039, 0.005256, 0.05331, 0.05539, 0.1047, 0.9473, 0.01263, 0.996, 0.01327, 0.9954, 0.06205, 0.9466, 0.0614, 0.9473, 0.01263, 0.9954, 0.06205, 0.8985, 0.01196, 0.9473, 0.01263, 0.9466, 0.0614, 0.8978, 0.06071, 0.8985, 0.01196, 0.9466, 0.0614, 0.8498, 0.01124, 0.8985, 0.01196, 0.8978, 0.06071, 0.8491, 0.06001, 0.8498, 0.01124, 0.8978, 0.06071, 0.8011, 0.01049, 0.8498, 0.01124, 0.8491, 0.06001, 0.8003, 0.05937, 0.8011, 0.01049, 0.8491, 0.06001, 0.7524, 0.009651, 0.8011, 0.01049, 0.8003, 0.05937, 0.7513, 0.05902, 0.7524, 0.009651, 0.8003, 0.05937, 0.7039, 0.008484, 0.7524, 0.009651, 0.7513, 0.05902, 0.7025, 0.05864, 0.7039, 0.008484, 0.7513, 0.05902, 0.6552, 0.007078, 0.7039, 0.008484, 0.7025, 0.05864, 0.6532, 0.05932, 0.6552, 0.007078, 0.7025, 0.05864, 0.6069, 0.004998, 0.6552, 0.007078, 0.6532, 0.05932, 0.6044, 0.0579, 0.6069, 0.004998, 0.6532, 0.05932, 0.5586, 0.002595, 0.6069, 0.004998, 0.6044, 0.0579, 0.5563, 0.0531, 0.5586, 0.002595, 0.6044, 0.0579, 0.5099, 0.0006029, 0.5586, 0.002595, 0.5563, 0.0531, 0.5088, 0.05025, 0.5099, 0.0006029, 0.5563, 0.0531, 0.46, 9.996e-05, 0.5099, 0.0006029, 0.5088, 0.05025, 0.4601, 0.05152, 0.46, 9.996e-05, 0.5088, 0.05025, 0.4101, 0.0002229, 0.46, 9.996e-05, 0.4601, 0.05152, 0.4104, 0.05244, 0.4101, 0.0002229, 0.4601, 0.05152, 0.3602, 0.0002439, 0.4101, 0.0002229, 0.4104, 0.05244, 0.3604, 0.05099, 0.3602, 0.0002439, 0.4104, 0.05244, 0.3096, 0.0004573, 0.3602, 0.0002439, 0.3604, 0.05099, 0.3102, 0.05104, 0.3096, 0.0004573, 0.3604, 0.05099, 0.2588, 0.001158, 0.3096, 0.0004573, 0.3102, 0.05104, 0.2595, 0.05221, 0.2588, 0.001158, 0.3102, 0.05104, 0.2082, 0.001834, 0.2588, 0.001158, 0.2595, 0.05221, 0.2088, 0.0526, 0.2082, 0.001834, 0.2595, 0.05221, 0.1574, 0.002438, 0.2082, 0.001834, 0.2088, 0.0526, 0.158, 0.05329, 0.1574, 0.002438, 0.2088, 0.0526, 0.1067, 0.00294, 0.1574, 0.002438, 0.158, 0.05329, 0.107, 0.05392, 0.1067, 0.00294, 0.158, 0.05329, 0.05613, 0.003075, 0.1067, 0.00294, 0.107, 0.05392, 0.05603, 0.05384, 0.05613, 0.003075, 0.107, 0.05392, 0.005627, 0.002812, 0.05613, 0.003075, 0.05603, 0.05384, 0.005256, 0.05331, 0.005627, 0.002812, 0.05603, 0.05384])
me_id7.materials.append(mat_material_004)
me_id7.use_remesh_fix_poles = True
me_id7.use_remesh_preserve_attributes = False
me_id7.use_mirror_vertex_groups = False
me_id7.update()

# ---- objects
ob_light = bpy.data.objects.new('Light', light_light)
ob_camera = bpy.data.objects.new('Camera', cam_camera)
ob_landscape = bpy.data.objects.new('Landscape', me_id7)

# ---- transforms, parenting, visibility, modifiers, constraints
ob_light.location = (4.076, 1.005, 5.904)
ob_light.rotation_euler = (0.6503, 0.05522, 1.866)
ob_light.lock_rotations_4d = False
ob_light.empty_display_type = 'ARROWS'
ob_light.color = (0.0, 0.0, 0.0, 0.0)
ob_light.lineart.crease_threshold = 0.0
ob_camera.location = (7.359, -6.926, 4.958)
ob_camera.rotation_euler = (1.109, 0.0, 0.8149)
ob_camera.lock_rotations_4d = False
ob_camera.empty_display_type = 'ARROWS'
ob_camera.color = (0.0, 0.0, 0.0, 0.0)
ob_camera.display_type = 'WIRE'
ob_camera.lineart.crease_threshold = 0.0
ob_landscape.location = (0.0, -4.057e-08, 0.9281)
ob_landscape.rotation_euler = (1.571, -0.0, 0.0)
ob_landscape.scale = (0.01, 0.01, 0.01)
ob_landscape.lineart.crease_threshold = 0.0
_m = ob_landscape.modifiers.new('Smooth', 'SMOOTH')
_m.factor = 1.526
_m.iterations = 2

# ---- collection membership
col_collection.objects.link(ob_light)
col_collection.objects.link(ob_camera)
col_collection.objects.link(ob_landscape)

# ---- scene / render settings (as saved in the file)
scene.camera = ob_camera
scene.frame_start = 1; scene.frame_end = 250; scene.frame_set(1)
scene.render.engine = 'BLENDER_EEVEE_NEXT'
scene.cycles.use_denoising = False
scene.cycles.samples = 128
scene.cycles.sampling_pattern = 'TABULATED_SOBOL'
scene.cycles.use_adaptive_sampling = False
scene.cycles.use_light_tree = False
scene.view_settings.view_transform = 'Filmic'
bpy.context.view_layer.update()

